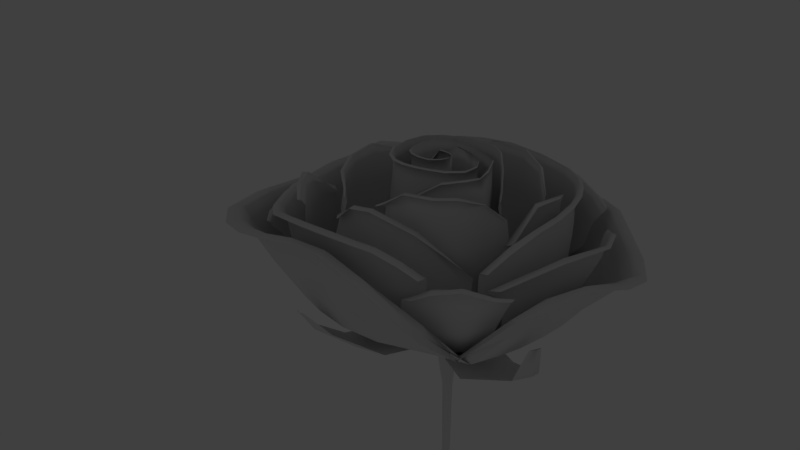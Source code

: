 # Source: rose.blend  (saved by Blender 2.78.0; exported with 4.5.12 LTS)
import bpy
from mathutils import Matrix  # noqa: F401  (used for matrix-valued properties, if any)

bpy.ops.wm.read_factory_settings(use_empty=True)
scene = bpy.context.scene
scene.name = 'Scene'

# ---- collections
col_collection_1 = bpy.data.collections.new('Collection 1'); scene.collection.children.link(col_collection_1)

# ---- world
world_world = bpy.data.worlds.new('World'); scene.world = world_world
world_world.color = (0.05088, 0.05088, 0.05088)
world_world.use_sun_shadow = False
world_world.sun_shadow_jitter_overblur = 0.0
world_world.cycles.sampling_method = 'MANUAL'

# ---- cameras
cam_camera = bpy.data.cameras.new('Camera')
cam_camera.clip_end = 100.0
cam_camera.lens = 35.0
cam_camera.sensor_width = 32.0
cam_camera.sensor_height = 18.0
cam_camera.ortho_scale = 7.314
cam_camera.dof.focus_distance = 0.0
cam_camera.dof.aperture_fstop = 128.0

# ---- lights
light_lamp = bpy.data.lights.new('Lamp', 'POINT')
light_lamp.transmission_factor = 0.0
light_lamp.cutoff_distance = 30.0
light_lamp.energy = 100.0
light_lamp.shadow_buffer_clip_start = 1.001
light_lamp.shadow_soft_size = 0.1
light_lamp.shadow_maximum_resolution = 0.006
light_lamp.use_absolute_resolution = True

# ---- meshes
me_mesh = bpy.data.meshes.new('Mesh')
me_mesh.from_pydata([(-2.089, -0.4456, 11.06), (-1.368, 1.215, 10.98), (1.255, 0.0666, 11.03), (-2.074, 0.519, 11.03), (-0.9124, 1.554, 10.98), (1.215, 0.717, 11.01), (-1.661, 1.546, 11.02), (-0.1493, 1.601, 10.98), (-0.4315, 0.6448, 10.97), (-1.046, 2.017, 11.02), (0.4549, 1.405, 10.98), (-0.09022, 0.5977, 10.97), (0.4151, -0.5821, 10.95), (0.7889, 0.9827, 10.98), (0.003822, 0.3403, 10.97), (-0.367, -0.7725, 10.94), (-0.4419, 0.3887, 10.99), (1.017, 0.3902, 11.0), (-0.2549, 0.1293, 10.96), (-0.2706, 0.3723, 10.98), (0.9858, -0.2141, 11.01), (-0.4874, 0.01028, 10.97), (0.7767, 0.3699, 10.98), (-0.2832, 0.2366, 10.99), (-0.7732, 0.07246, 10.98), (-0.463, 0.1409, 11.0), (0.4283, -0.9881, 11.01), (-0.9216, 0.395, 10.97), (1.041, -0.717, 11.04), (-0.6416, 0.1922, 11.0), (-0.03874, -1.144, 11.01), (-0.751, 0.7246, 10.98), (0.6927, -1.009, 11.03), (-0.709, 0.4197, 10.98), (-0.6468, -1.147, 11.01), (-0.3748, 0.7958, 10.98), (-0.5584, 0.6931, 10.98), (-1.268, -0.8792, 11.0), (-0.117, 0.788, 10.97), (0.1009, 0.5949, 10.97), (-1.663, -0.4342, 11.0), (0.06352, 0.6421, 10.97), (0.2543, 0.1771, 10.98), (-1.774, 0.06921, 11.0), (0.2013, 0.4523, 10.97), (0.1138, -0.1792, 10.98), (-1.738, 0.5033, 11.0), (-0.4813, 1.222, 10.98), (-0.4743, 2.19, 11.05), (0.2742, 1.029, 10.97), (-1.193, -0.7128, 10.99), (0.4421, 2.007, 11.02), (-1.441, -0.3026, 10.98), (1.051, 1.456, 11.03), (-0.003863, -0.5556, 10.97), (1.431, 0.8054, 11.04), (0.2408, -0.4013, 10.97), (-1.791, -0.5678, 11.03), (1.494, 0.1481, 11.07), (0.5074, -0.02018, 10.97), (-1.94, 0.1489, 11.02), (1.41, -0.4887, 11.08), (-1.844, 0.8574, 11.0), (0.8045, -1.063, 11.08), (-0.9879, -0.4289, 10.97), (-1.371, 1.496, 11.0), (-0.2254, -1.421, 11.08), (-1.279, -0.002893, 10.98), (-0.3164, 1.836, 10.99), (-1.059, -1.319, 11.08), (-1.238, 0.6074, 10.98), (0.4677, 1.684, 10.99), (-1.701, -0.9619, 11.08), (0.1009, 0.5949, 10.97), (-0.6468, -1.147, 11.01), (-0.4874, 0.01028, 10.97), (0.2543, 0.1771, 10.98), (-1.268, -0.8792, 11.0), (0.1138, -0.1792, 10.98), (-1.663, -0.4342, 11.0), (-1.193, -0.7128, 10.99), (-1.774, 0.06921, 11.0), (-0.2549, 0.1293, 10.96), (-1.441, -0.3026, 10.98), (-1.738, 0.5033, 11.0), (-0.4813, 1.222, 10.98), (-1.791, -0.5678, 11.03), (-0.4743, 2.19, 11.05), (-1.94, 0.1489, 11.02), (0.4421, 2.007, 11.02), (-0.3748, 0.7958, 10.98), (-1.844, 0.8574, 11.0), (1.051, 1.456, 11.03), (-0.4315, 0.6448, 10.97), (-1.371, 1.496, 11.0), (1.431, 0.8054, 11.04), (0.003822, 0.3403, 10.97), (-0.3164, 1.836, 10.99), (1.494, 0.1481, 11.07), (0.4677, 1.684, 10.99), (1.41, -0.4887, 11.08), (1.255, 0.0666, 11.03), (0.8045, -1.063, 11.08), (-0.003863, -0.5556, 10.97), (1.215, 0.717, 11.01), (-0.2254, -1.421, 11.08), (0.2408, -0.4013, 10.97), (0.4151, -0.5821, 10.95), (-1.059, -1.319, 11.08), (0.5074, -0.02018, 10.97), (-0.367, -0.7725, 10.94), (-1.701, -0.9619, 11.08), (-0.9879, -0.4289, 10.97), (0.7767, 0.3699, 10.98), (-0.751, 0.7246, 10.98), (-2.089, -0.4456, 11.06), (-1.279, -0.002893, 10.98), (0.2013, 0.4523, 10.97), (-0.9216, 0.395, 10.97), (1.041, -0.717, 11.04), (-2.074, 0.519, 11.03), (-1.238, 0.6074, 10.98), (0.06352, 0.6421, 10.97), (0.6927, -1.009, 11.03), (-1.661, 1.546, 11.02), (-1.368, 1.215, 10.98), (0.2742, 1.029, 10.97), (-1.046, 2.017, 11.02), (-0.9124, 1.554, 10.98), (-0.4419, 0.3887, 10.99), (-0.1493, 1.601, 10.98), (-0.117, 0.788, 10.97), (-0.2706, 0.3723, 10.98), (0.4549, 1.405, 10.98), (-0.2832, 0.2366, 10.99), (0.7889, 0.9827, 10.98), (-0.7732, 0.07246, 10.98), (-0.463, 0.1409, 11.0), (1.017, 0.3902, 11.0), (-0.6416, 0.1922, 11.0), (0.9858, -0.2141, 11.01), (-0.709, 0.4197, 10.98), (0.4283, -0.9881, 11.01), (-0.5584, 0.6931, 10.98), (-0.03874, -1.144, 11.01), (-0.09022, 0.5977, 10.97), (3.853, -1.527, 13.0), (-0.887, 0.8766, 11.38), (-0.8518, 0.4694, 11.39), (2.063, -3.945, 12.99), (0.4499, 1.273, 11.38), (-0.6495, 0.8348, 11.38), (0.5926, -4.434, 12.99), (-0.9067, -0.04407, 11.38), (0.1991, 0.6843, 11.38), (-1.317, -4.445, 12.99), (0.01836, 0.6146, 11.38), (0.4792, 0.1488, 11.38), (-3.275, -3.603, 12.98), (-0.4438, 0.7127, 11.38), (1.169, -1.555, 12.93), (-4.519, -2.204, 12.98), (-1.088, 0.4074, 11.39), (-3.125, -3.181, 12.96), (-4.905, -0.6212, 12.99), (-0.5368, 1.524, 11.38), (-3.956, -1.867, 12.96), (-2.085, 0.5745, 11.39), (0.3694, 0.5969, 11.38), (-4.964, -2.501, 13.0), (-0.6729, 2.53, 11.45), (0.1717, 0.8422, 11.38), (-5.302, -0.3331, 13.0), (0.5649, 2.326, 11.38), (-0.08271, 1.025, 11.38), (-2.168, 0.9984, 11.4), (1.282, 1.683, 11.41), (-0.5395, -0.1492, 11.38), (-1.591, 1.767, 11.4), (5.018, 1.646, 13.03), (-0.1963, -0.0291, 11.37), (-0.3154, 2.189, 11.39), (5.191, -0.3505, 13.07), (-0.4162, 1.009, 11.38), (0.6379, 2.017, 11.39), (4.908, -2.256, 13.07), (0.1407, 0.248, 11.38), (4.567, -0.6077, 13.02), (3.116, -3.986, 13.1), (0.7685, -2.815, 12.95), (1.525, 0.8305, 11.4), (0.04484, -5.063, 13.17), (1.597, -2.292, 12.95), (0.4189, -0.8895, 11.33), (-2.472, -4.755, 13.18), (0.7495, -0.104, 11.38), (-0.4165, -1.067, 11.35), (-4.592, -3.865, 13.15), (-2.557, -2.382, 12.95), (1.069, 0.4101, 11.39), (-5.805, -2.339, 13.09), (-3.52, -0.936, 12.96), (3.863, -2.993, 13.03), (-5.569, 0.7857, 13.03), (-1.524, 0.7194, 11.39), (2.821, -3.912, 13.02), (-1.891, 1.785, 11.41), (-1.64, 1.464, 11.39), (-2.515, 5.228, 13.13), (-1.065, 1.89, 11.39), (-0.4947, 0.4278, 11.39), (-0.1114, 1.96, 11.38), (-0.2651, 0.4062, 11.39), (0.6494, 1.714, 11.39), (-0.282, 0.2241, 11.39), (1.064, 1.179, 11.39), (-0.7999, -0.4368, 12.77), (1.331, 0.4362, 11.4), (-0.9769, 0.05327, 11.69), (-0.1687, -0.08929, 16.06), (3.874, 2.796, 15.6), (-0.8979, -0.4851, 16.06), (4.642, 0.5447, 15.66), (-1.617, -0.2773, 16.07), (4.476, -1.671, 15.58), (-1.938, 1.839, 16.07), (-1.875, 0.6484, 16.08), (2.42, -4.467, 15.46), (2.035, 3.082, 15.89), (-1.265, 1.745, 16.08), (0.7201, -5.021, 15.51), (-1.998, -0.9297, 16.03), (1.232, 1.273, 16.05), (-1.49, -5.049, 15.42), (0.8453, 0.899, 16.04), (2.159, -0.304, 16.05), (-3.907, -4.242, 15.07), (-0.5751, 1.27, 16.07), (1.394, -1.706, 16.06), (-5.381, -2.647, 15.0), (-2.499, 0.416, 16.07), (-3.611, -3.629, 15.52), (-5.419, -0.6514, 15.4), (-0.9353, 3.84, 15.85), (-4.595, -2.105, 15.88), (-5.293, 0.9498, 15.55), (1.82, 1.164, 16.01), (-6.197, -3.05, 14.88), (-1.411, 6.54, 14.21), (1.186, 1.889, 15.99), (-5.803, -0.1095, 15.24), (2.349, 6.2, 14.66), (0.3166, 2.46, 16.02), (-5.975, 2.462, 15.12), (4.528, 4.285, 14.96), (-0.9287, -1.307, 16.03), (-4.09, 4.535, 15.22), (6.345, 2.312, 14.48), (0.1207, -1.003, 16.01), (-0.2603, 5.818, 15.23), (6.214, -0.347, 15.0), (-0.6892, 2.39, 16.05), (2.652, 5.323, 15.18), (5.763, -2.908, 14.55), (1.14, -0.1674, 16.01), (5.427, -0.4151, 15.26), (3.811, -4.74, 14.65), (0.5729, -3.262, 15.97), (5.488, 2.369, 15.34), (0.02474, -5.475, 15.41), (1.875, -2.537, 15.99), (1.73, -3.484, 15.52), (-2.938, -5.54, 15.15), (2.898, -1.055, 16.0), (-0.6143, -3.957, 15.72), (-5.146, -5.108, 15.03), (-2.604, -2.826, 16.17), (3.853, 0.478, 15.84), (-6.841, -2.775, 14.88), (-4.059, -1.01, 15.79), (4.861, -3.214, 15.39), (-6.333, 1.158, 14.99), (-3.917, 1.402, 15.84), (3.479, -4.35, 15.31), (-5.236, 4.651, 14.94), (-4.258, 3.649, 15.53), (-2.683, 6.01, 15.33), (-2.527, 4.927, 15.52), (-0.8065, 0.5252, 16.08), (0.3562, 5.158, 15.54), (-0.1172, 0.461, 16.08), (2.662, 4.433, 15.5), (-0.731, 2.372, 18.07), (3.11, 5.367, 15.96), (5.941, -3.105, 15.35), (1.081, -0.08412, 18.01), (5.711, -0.2709, 16.39), (4.197, -5.315, 14.99), (0.04772, -2.97, 17.39), (5.341, 3.08, 16.02), (-0.02986, -5.675, 16.44), (1.813, -2.408, 17.93), (1.968, -3.298, 17.01), (-3.142, -5.865, 15.98), (2.804, -0.9657, 17.57), (-0.5977, -3.87, 17.31), (-5.377, -5.722, 15.71), (-2.217, -2.874, 17.19), (3.808, 0.497, 17.46), (-7.15, -2.95, 15.56), (-3.816, -1.132, 17.49), (5.273, -3.084, 15.84), (-6.724, 1.351, 15.82), (-3.902, 1.377, 17.07), (3.744, -4.447, 15.97), (-5.644, 4.847, 15.82), (-4.279, 3.689, 16.45), (-2.013, 6.214, 15.92), (-2.545, 4.973, 16.96), (-0.7672, 0.5453, 18.12), (0.3763, 5.201, 17.0), (-0.108, 0.4838, 18.11), (2.706, 4.49, 16.91), (-0.1581, -0.04604, 18.09), (3.895, 2.826, 17.12), (-0.857, -0.4261, 18.09), (4.672, 0.544, 17.25), (-1.546, -0.2247, 18.1), (4.548, -1.696, 16.84), (-1.845, 1.776, 18.09), (-1.787, 0.6609, 18.12), (2.486, -4.573, 16.6), (1.989, 3.035, 17.58), (-1.202, 1.711, 18.12), (0.7471, -5.124, 16.94), (-1.92, -0.8336, 18.02), (1.192, 1.267, 18.08), (-1.519, -5.173, 16.74), (0.7946, 0.9322, 18.05), (1.942, -0.2481, 18.06), (-4.133, -4.501, 16.05), (-0.544, 1.258, 18.11), (1.338, -1.584, 18.08), (-5.654, -2.865, 15.94), (-2.407, 0.437, 18.08), (-3.682, -3.696, 17.18), (-5.456, -0.6991, 16.62), (-0.9148, 3.786, 17.62), (-4.567, -2.054, 16.37), (-5.305, 1.287, 16.56), (1.692, 1.147, 16.77), (-6.18, -3.445, 15.08), (-1.524, 6.649, 14.48), (1.15, 1.85, 17.56), (-5.897, -0.04048, 16.27), (2.487, 6.497, 15.37), (0.2279, 2.443, 18.02), (-6.205, 2.657, 16.18), (4.823, 4.512, 15.74), (-0.8876, -1.176, 18.03), (-4.209, 4.672, 16.32), (6.944, 2.557, 15.14), (0.1088, -0.877, 18.02), (-0.2585, 5.978, 16.35), (6.761, -0.3734, 15.82), (-0.4315, 0.6448, 10.97), (-0.09022, 0.5977, 10.97), (0.003822, 0.3403, 10.97), (-0.2549, 0.1293, 10.96), (-0.4874, 0.01028, 10.97), (-0.7732, 0.07246, 10.98), (-0.9216, 0.395, 10.97), (-0.751, 0.7246, 10.98), (-0.3748, 0.7958, 10.98), (-0.117, 0.788, 10.97), (0.06352, 0.6421, 10.97), (0.2013, 0.4523, 10.97), (-0.751, 0.7246, 10.98), (-0.4813, 1.222, 10.98), (0.2742, 1.029, 10.97), (0.2742, 1.029, 10.97), (-0.003863, -0.5556, 10.97), (0.2408, -0.4013, 10.97), (0.5074, -0.02018, 10.97), (-0.7732, 0.07246, 10.98), (-0.9879, -0.4289, 10.97), (-1.279, -0.002893, 10.98), (-1.238, 0.6074, 10.98), (-0.09022, 0.5977, 10.97), (-1.368, 1.215, 10.98), (-0.9124, 1.554, 10.98), (-0.1493, 1.601, 10.98), (0.4549, 1.405, 10.98), (0.7889, 0.9827, 10.98), (1.017, 0.3902, 11.0), (0.9858, -0.2141, 11.01), (-0.4315, 0.6448, 10.97), (0.4283, -0.9881, 11.01), (-0.03874, -1.144, 11.01), (-0.6468, -1.147, 11.01), (-1.268, -0.8792, 11.0), (-1.663, -0.4342, 11.0), (-1.774, 0.06921, 11.0), (-1.738, 0.5033, 11.0), (-0.9216, 0.395, 10.97), (-0.4743, 2.19, 11.05), (0.4421, 2.007, 11.02), (1.051, 1.456, 11.03), (1.431, 0.8054, 11.04), (1.494, 0.1481, 11.07), (1.41, -0.4887, 11.08), (0.8045, -1.063, 11.08), (-0.2254, -1.421, 11.08), (-1.059, -1.319, 11.08), (-1.701, -0.9619, 11.08), (-2.089, -0.4456, 11.06), (-2.074, 0.519, 11.03), (-1.661, 1.546, 11.02), (-1.046, 2.017, 11.02), (-0.4813, 1.222, 10.98), (-0.4419, 0.3887, 10.99), (-0.2706, 0.3723, 10.98), (-0.2832, 0.2366, 10.99), (-0.463, 0.1409, 11.0), (-0.6416, 0.1922, 11.0), (-0.709, 0.4197, 10.98), (-0.5584, 0.6931, 10.98), (0.1009, 0.5949, 10.97), (0.2543, 0.1771, 10.98), (0.1138, -0.1792, 10.98), (0.2013, 0.4523, 10.97), (0.06352, 0.6421, 10.97), (-1.193, -0.7128, 10.99), (-1.441, -0.3026, 10.98), (-0.117, 0.788, 10.97), (-1.791, -0.5678, 11.03), (-1.94, 0.1489, 11.02), (-1.844, 0.8574, 11.0), (-1.371, 1.496, 11.0), (-0.3164, 1.836, 10.99), (0.4677, 1.684, 10.99), (-0.4874, 0.01028, 10.97), (1.255, 0.0666, 11.03), (1.215, 0.717, 11.01), (-0.2549, 0.1293, 10.96), (0.4151, -0.5821, 10.95), (-0.367, -0.7725, 10.94), (-0.3748, 0.7958, 10.98), (0.7767, 0.3699, 10.98), (0.003822, 0.3403, 10.97), (1.041, -0.717, 11.04), (0.6927, -1.009, 11.03), (-0.003863, -0.5556, 10.97), (0.2408, -0.4013, 10.97), (0.5074, -0.02018, 10.97), (-0.9879, -0.4289, 10.97), (-1.279, -0.002893, 10.98), (-1.238, 0.6074, 10.98), (-1.368, 1.215, 10.98), (-0.9124, 1.554, 10.98), (-0.1493, 1.601, 10.98), (0.4549, 1.405, 10.98), (0.7889, 0.9827, 10.98), (1.017, 0.3902, 11.0), (0.9858, -0.2141, 11.01), (0.4283, -0.9881, 11.01), (-0.03874, -1.144, 11.01), (-0.6468, -1.147, 11.01), (-1.268, -0.8792, 11.0), (-1.663, -0.4342, 11.0), (-1.774, 0.06921, 11.0), (-1.738, 0.5033, 11.0), (-0.4743, 2.19, 11.05), (0.4421, 2.007, 11.02), (1.051, 1.456, 11.03), (1.431, 0.8054, 11.04), (1.494, 0.1481, 11.07), (1.41, -0.4887, 11.08), (0.8045, -1.063, 11.08), (-0.2254, -1.421, 11.08), (-1.059, -1.319, 11.08), (-1.701, -0.9619, 11.08), (-2.089, -0.4456, 11.06), (-2.074, 0.519, 11.03), (-1.661, 1.546, 11.02), (-1.046, 2.017, 11.02), (-0.4419, 0.3887, 10.99), (-0.2706, 0.3723, 10.98), (-0.2832, 0.2366, 10.99), (-0.463, 0.1409, 11.0), (-0.6416, 0.1922, 11.0), (-0.709, 0.4197, 10.98), (-0.5584, 0.6931, 10.98), (0.1009, 0.5949, 10.97), (0.2543, 0.1771, 10.98), (0.1138, -0.1792, 10.98), (-1.193, -0.7128, 10.99), (-1.441, -0.3026, 10.98), (-1.791, -0.5678, 11.03), (-1.94, 0.1489, 11.02), (-1.844, 0.8574, 11.0), (-1.371, 1.496, 11.0), (-0.3164, 1.836, 10.99), (0.4677, 1.684, 10.99), (1.255, 0.0666, 11.03), (1.215, 0.717, 11.01), (0.4151, -0.5821, 10.95), (-0.367, -0.7725, 10.94), (0.7767, 0.3699, 10.98), (1.041, -0.717, 11.04), (0.6927, -1.009, 11.03), (-2.116, -0.05431, 11.05), (-1.969, -0.7317, 11.07), (-1.177, 1.418, 10.98), (-1.521, 0.9786, 10.97), (1.286, 0.4592, 11.02), (1.171, -0.3933, 11.03), (-1.931, 1.11, 11.02), (-0.5708, 1.617, 10.98), (1.091, 0.9073, 11.0), (-1.341, 1.843, 11.02), (0.2325, 1.524, 10.98), (-0.2348, 0.6461, 10.97), (-0.6006, 0.5057, 10.99), (-0.7644, 2.127, 11.02), (0.6097, 1.229, 10.98), (-0.007689, 0.4954, 10.97), (0.008257, -0.7309, 10.95), (0.6505, -0.4932, 10.96), (0.9415, 0.6937, 10.99), (-0.1483, 0.2203, 10.96), (-0.6561, -0.7264, 10.94), (-0.3349, 0.3992, 10.98), (-0.5701, 0.3597, 10.99), (1.027, 0.08373, 11.01), (-0.3326, 0.04191, 10.97), (-0.2522, 0.3157, 10.99), (0.9182, -0.5077, 11.0), (-0.6358, 0.01543, 10.97), (0.7883, -0.0271, 10.99), (0.7652, 0.7669, 10.97), (-0.356, 0.1676, 11.0), (-0.8767, 0.1965, 10.98), (-0.5697, 0.1509, 11.0), (0.2094, -1.083, 11.01), (0.6327, -0.8769, 11.01), (-0.8871, 0.5956, 10.97), (0.868, -0.8938, 11.03), (1.212, -0.5093, 11.04), (-0.6857, 0.2775, 10.99), (-0.3221, -1.167, 11.01), (-0.5635, 0.7864, 10.98), (0.5161, -1.093, 11.03), (-0.6778, 0.5735, 10.98), (-0.9748, -1.059, 11.0), (-0.2157, 0.7876, 10.98), (-0.3303, 0.7042, 10.98), (-1.505, -0.6548, 11.0), (-0.037, 0.7509, 10.97), (0.1579, 0.3631, 10.98), (-1.75, -0.199, 11.0), (0.1545, 0.5237, 10.97), (0.1755, 0.05616, 10.98), (-1.761, 0.3201, 11.0), (0.2256, 0.4034, 10.97), (-0.1668, -0.4296, 10.97), (-1.71, 0.6528, 10.99), (-0.04921, 1.191, 10.97), (-0.9677, 1.188, 10.98), (0.06999, 2.136, 11.04), (-1.001, 2.175, 11.03), (0.5433, 0.8011, 10.97), (-1.333, -0.5306, 10.98), (-1.036, -0.8722, 10.99), (0.7504, 1.794, 11.02), (-1.533, -0.05175, 10.98), (1.294, 1.093, 11.03), (0.09364, -0.5035, 10.98), (-0.07656, -0.5826, 10.97), (1.489, 0.5163, 11.05), (0.3934, -0.2423, 10.97), (-1.929, -0.2556, 11.02), (-1.589, -0.8338, 11.02), (1.462, -0.2149, 11.08), (0.6021, 0.2336, 10.98), (-1.889, 0.5513, 11.01), (1.226, -0.7474, 11.08), (-1.704, 1.146, 11.0), (0.2806, -1.324, 11.08), (-1.166, -0.2529, 10.97), (-0.7766, -0.5679, 10.97), (-0.8926, 1.771, 10.99), (-0.677, -1.402, 11.09), (-1.309, 0.2932, 10.98), (0.1921, 1.778, 10.99), (-1.382, -1.166, 11.08), (-1.116, 0.9308, 10.97), (0.6268, 1.572, 10.99), (-0.787, 0.7659, 11.08), (0.3181, 1.09, 11.07), (-0.8076, 0.04057, 11.08), (-0.06524, 0.6069, 11.07), (-0.4367, 0.6645, 11.07), (-0.9676, 0.3983, 11.08), (-0.4952, 1.297, 11.08), (0.2432, 0.4848, 11.07), (0.09266, 0.6907, 11.08), (-0.1057, 0.8469, 11.08), (-0.4983, -0.03094, 11.07), (-0.2375, 0.09089, 11.06), (-0.3832, 0.8509, 11.08), (0.03728, 0.3205, 11.07), (0.01801, -0.6178, 11.08), (0.2816, -0.4515, 11.08), (0.5679, -0.04114, 11.08), (-1.041, -0.4806, 11.07), (-1.352, -0.02167, 11.08), (-1.309, 0.6354, 11.08), (-1.436, 1.277, 11.08), (-0.9505, 1.638, 11.08), (-0.1398, 1.691, 11.08), (0.5035, 1.482, 11.08), (0.8576, 1.032, 11.08), (1.095, 0.4017, 11.1), (1.058, -0.2372, 11.11), (0.467, -1.051, 11.11), (-0.02514, -1.215, 11.11), (-0.6655, -1.218, 11.1), (-1.32, -0.9361, 11.1), (-1.736, -0.4674, 11.1), (-1.857, 0.06277, 11.1), (-1.825, 0.5211, 11.1), (-0.5436, 2.263, 11.15), (0.4735, 2.087, 11.11), (1.109, 1.513, 11.12), (1.504, 0.8337, 11.13), (1.569, 0.1479, 11.16), (1.481, -0.5156, 11.17), (0.853, -1.113, 11.17), (-0.218, -1.485, 11.18), (-1.086, -1.378, 11.18), (-1.766, -1.018, 11.17), (-2.176, -0.4848, 11.15), (-2.146, 0.5358, 11.13), (-1.719, 1.606, 11.12), (-1.078, 2.095, 11.12), (-0.4551, 0.3985, 11.09), (-0.2692, 0.3808, 11.08), (-0.2829, 0.2335, 11.09), (-0.4782, 0.1291, 11.1), (-0.672, 0.1847, 11.09), (-0.7447, 0.4322, 11.08), (-0.5811, 0.7285, 11.08), (0.1254, 0.6172, 11.07), (0.3106, 0.17, 11.08), (0.146, -0.2152, 11.08), (-1.249, -0.7706, 11.09), (-1.516, -0.3362, 11.08), (-1.858, -0.6006, 11.12), (-2.019, 0.1503, 11.11), (-1.925, 0.8927, 11.1), (-1.426, 1.564, 11.1), (-0.3161, 1.924, 11.09), (0.5103, 1.767, 11.09), (1.329, 0.06201, 11.12), (1.292, 0.7453, 11.11), (0.3897, -0.6733, 11.04), (-0.3794, -0.846, 11.05), (0.8497, 0.3799, 11.08), (1.101, -0.7564, 11.13), (0.7389, -1.064, 11.13), (0.1579, 0.3631, 10.98), (-0.3303, 0.7042, 10.98), (-0.9748, -1.059, 11.0), (-0.3221, -1.167, 11.01), (-0.6358, 0.01543, 10.97), (-0.3326, 0.04191, 10.97), (0.1755, 0.05616, 10.98), (-1.505, -0.6548, 11.0), (-0.1668, -0.4296, 10.97), (-1.75, -0.199, 11.0), (-1.333, -0.5306, 10.98), (-1.036, -0.8722, 10.99), (-1.761, 0.3201, 11.0), (-0.1483, 0.2203, 10.96), (-1.533, -0.05175, 10.98), (-1.71, 0.6528, 10.99), (-0.04921, 1.191, 10.97), (-0.9677, 1.188, 10.98), (-1.929, -0.2556, 11.02), (-1.589, -0.8338, 11.02), (0.06999, 2.136, 11.04), (-1.001, 2.175, 11.03), (-1.889, 0.5513, 11.01), (0.7504, 1.794, 11.02), (-0.2157, 0.7876, 10.98), (-0.5635, 0.7864, 10.98), (-1.704, 1.146, 11.0), (1.294, 1.093, 11.03), (-0.2348, 0.6461, 10.97), (-0.6006, 0.5057, 10.99), (-0.8926, 1.771, 10.99), (1.489, 0.5163, 11.05), (-0.007689, 0.4954, 10.97), (0.1921, 1.778, 10.99), (1.462, -0.2149, 11.08), (0.6268, 1.572, 10.99), (1.226, -0.7474, 11.08), (1.286, 0.4592, 11.02), (1.171, -0.3933, 11.03), (0.2806, -1.324, 11.08), (0.09364, -0.5035, 10.98), (-0.07656, -0.5826, 10.97), (1.091, 0.9073, 11.0), (-0.677, -1.402, 11.09), (0.3934, -0.2423, 10.97), (0.008257, -0.7309, 10.95), (0.6505, -0.4932, 10.96), (-1.382, -1.166, 11.08), (0.6021, 0.2336, 10.98), (-0.6561, -0.7264, 10.94), (-1.969, -0.7317, 11.07), (-1.166, -0.2529, 10.97), (-0.7766, -0.5679, 10.97), (0.7883, -0.0271, 10.99), (0.7652, 0.7669, 10.97), (-0.8871, 0.5956, 10.97), (-2.116, -0.05431, 11.05), (-1.309, 0.2932, 10.98), (0.2256, 0.4034, 10.97), (0.1545, 0.5237, 10.97), (-0.8767, 0.1965, 10.98), (0.868, -0.8938, 11.03), (1.212, -0.5093, 11.04), (-1.931, 1.11, 11.02), (-1.116, 0.9308, 10.97), (-0.037, 0.7509, 10.97), (0.5161, -1.093, 11.03), (-1.341, 1.843, 11.02), (-1.177, 1.418, 10.98), (-1.521, 0.9786, 10.97), (0.5433, 0.8011, 10.97), (-0.7644, 2.127, 11.02), (-0.5708, 1.617, 10.98), (-0.3349, 0.3992, 10.98), (-0.5701, 0.3597, 10.99), (0.2325, 1.524, 10.98), (-0.2522, 0.3157, 10.99), (0.6097, 1.229, 10.98), (-0.356, 0.1676, 11.0), (0.9415, 0.6937, 10.99), (-0.5697, 0.1509, 11.0), (1.027, 0.08373, 11.01), (-0.6857, 0.2775, 10.99), (0.9182, -0.5077, 11.0), (-0.6778, 0.5735, 10.98), (0.2094, -1.083, 11.01), (0.6327, -0.8769, 11.01), (-1.962, 1.801, 14.26), (2.026, 3.014, 14.21), (-2.014, -1.005, 14.25), (0.8481, 0.8357, 14.25), (-0.5908, 1.221, 14.26), (-2.518, 0.3604, 14.27), (-0.935, 3.764, 14.21), (1.818, 1.096, 14.24), (1.18, 1.822, 14.23), (0.371, 2.369, 14.24), (-0.9384, -1.385, 14.24), (0.1171, -1.082, 14.21), (-0.6428, 2.303, 14.25), (1.147, -0.2367, 14.23), (0.9206, -3.22, 14.24), (1.881, -2.617, 14.24), (2.911, -1.125, 14.24), (-2.928, -2.728, 14.2), (-4.036, -1.051, 14.19), (-3.899, 1.344, 14.21), (-4.191, 3.533, 14.13), (-2.486, 4.792, 14.13), (0.3363, 5.016, 14.13), (2.596, 4.291, 14.12), (3.809, 2.696, 14.14), (4.57, 0.4939, 14.17), (4.384, -1.684, 14.15), (2.355, -4.405, 14.12), (0.6959, -4.956, 14.13), (-1.458, -4.97, 14.11), (-3.68, -4.034, 14.05), (-5.097, -2.469, 14.02), (-5.477, -0.6616, 14.09), (-5.418, 0.8966, 14.13), (-1.314, 6.153, 13.75), (2.259, 5.937, 13.84), (4.34, 4.087, 14.0), (5.758, 1.977, 13.85), (5.843, -0.3586, 14.03), (5.534, -2.511, 13.97), (3.537, -4.423, 14.05), (0.07971, -5.508, 14.24), (-2.752, -5.296, 14.18), (-5.077, -4.578, 14.13), (-6.552, -2.685, 14.03), (-6.095, 0.9609, 14.02), (-4.83, 4.384, 13.99), (-2.787, 5.801, 14.2), (-0.8174, 0.4635, 14.26), (-0.123, 0.3987, 14.26), (-0.1743, -0.1533, 14.26), (-0.9076, -0.5504, 14.27), (-1.631, -0.3428, 14.27), (-1.896, 0.5891, 14.26), (-1.283, 1.693, 14.26), (1.237, 1.215, 14.24), (2.178, -0.3736, 14.25), (1.402, -1.792, 14.26), (-3.539, -3.593, 14.11), (-4.498, -2.099, 14.13), (-5.987, -2.749, 14.16), (-5.803, -0.254, 14.08), (-5.715, 2.186, 14.03), (-3.986, 4.37, 14.06), (-0.2623, 5.617, 14.06), (2.531, 5.136, 14.05), (5.149, -0.6313, 14.09), (5.148, 1.763, 14.15), (1.709, -3.538, 13.99), (-0.613, -3.995, 14.11), (3.835, 0.4187, 14.2), (4.456, -3.278, 14.27), (3.194, -4.341, 14.07), (3.627, -2.451, 12.99), (4.004, -0.5848, 13.0), (-0.6564, 0.9765, 11.38), (-1.051, 0.6924, 11.39), (-0.8096, 0.6755, 11.38), (-0.8213, 0.2779, 11.39), (1.373, -4.239, 13.0), (2.709, -3.601, 12.99), (0.8004, 0.9705, 11.38), (0.02794, 1.487, 11.38), (-0.3463, 0.8495, 11.38), (-0.2972, -4.51, 12.99), (-1.034, 0.1276, 11.38), (-0.7319, -0.1301, 11.38), (0.3547, 0.3804, 11.38), (-2.35, -4.167, 12.99), (0.1293, 0.4651, 11.38), (-0.1771, 0.6948, 11.38), (0.3727, -0.01712, 11.38), (-4.022, -2.899, 12.98), (-0.6979, 0.5864, 11.4), (0.2217, -2.428, 12.94), (-4.802, -1.463, 12.98), (-3.591, -2.601, 12.96), (-2.607, -3.686, 12.97), (-4.621, 0.2043, 12.74), (-1.173, 1.471, 11.38), (-4.27, -1.057, 12.96), (-2.06, 0.7613, 11.39), (0.4039, 0.5328, 11.38), (0.3033, 0.6902, 11.38), (-5.271, -1.569, 12.99), (-4.336, -3.37, 13.15), (0.1309, 2.453, 11.36), (-2.291, 5.877, 13.23), (0.025, 0.9804, 11.38), (-2.221, 0.6323, 11.4), (0.931, 2.079, 11.41), (-0.2118, 1.016, 11.38), (-1.994, 1.346, 11.4), (1.566, 1.256, 11.41), (-0.3307, -0.1211, 11.38), (-1.013, 2.101, 11.39), (5.184, 0.7666, 13.05), (-0.04055, 0.08105, 11.37), (0.3017, 2.128, 11.39), (5.092, -1.448, 13.08), (0.8336, 1.881, 11.39), (4.144, -2.895, 12.91), (4.629, 0.6021, 13.0), (4.301, -2.025, 13.02), (1.563, -4.768, 13.14), (1.098, -2.636, 12.95), (0.5236, -2.911, 12.95), (1.396, 1.065, 11.39), (-1.32, -5.004, 13.2), (2.091, -1.735, 12.93), (-0.06666, -1.079, 11.35), (0.7768, -0.7258, 11.32), (-3.544, -4.394, 13.17), (0.8694, 0.2289, 11.38), (-0.7863, -1.015, 11.35), (-5.453, -3.218, 13.12), (-3.152, -1.781, 12.95), (-1.851, -2.862, 12.94), (3.34, -0.9821, 12.97), (1.062, 0.9161, 11.38), (-5.808, -1.066, 13.06), (-1.609, 0.3078, 11.39), (3.347, -3.544, 13.02), (4.391, -2.36, 13.06), (-2.206, 1.277, 11.41), (-1.378, 1.144, 11.38), (2.292, -4.19, 13.02), (-1.516, 2.131, 11.41), (-1.394, 1.714, 11.39), (-1.843, 1.177, 11.38), (-1.678, 5.53, 13.18), (-0.6407, 1.976, 11.39), (-0.3513, 0.442, 11.39), (-0.6668, 0.3885, 11.39), (0.3697, 1.865, 11.38), (-0.2406, 0.3302, 11.39), (0.8424, 1.491, 11.39), (-0.4106, -0.02103, 11.77), (1.248, 0.8151, 11.39), (-1.146, -0.3221, 12.42), (-1.834, 1.773, 17.6), (1.954, 3.009, 17.29), (-1.91, -0.8041, 17.54), (0.775, 0.9453, 17.56), (-0.5468, 1.262, 17.61), (-2.395, 0.4518, 17.59), (-0.9064, 3.746, 17.23), (1.724, 1.142, 16.52), (1.128, 1.833, 17.24), (0.2438, 2.412, 17.54), (-0.8855, -1.142, 17.55), (0.09741, -0.8451, 17.53), (-0.7051, 2.344, 17.58), (1.059, -0.05931, 17.52), (0.3215, -2.972, 17.24), (1.785, -2.365, 17.47), (2.761, -0.9501, 17.46), (-2.255, -2.855, 16.97), (-3.786, -1.072, 17.11), (-3.848, 1.377, 17.03), (-4.19, 3.628, 16.44), (-2.494, 4.884, 16.64), (0.3581, 5.108, 16.67), (2.634, 4.408, 16.59), (3.804, 2.785, 16.77), (4.562, 0.5585, 16.89), (4.43, -1.629, 16.67), (2.413, -4.426, 16.44), (0.7195, -4.967, 16.62), (-1.486, -5.009, 16.45), (-3.995, -4.317, 15.86), (-5.469, -2.727, 15.77), (-5.301, -0.6508, 16.37), (-5.184, 1.195, 16.33), (-1.454, 6.586, 14.44), (2.392, 6.312, 15.25), (4.65, 4.391, 15.6), (6.68, 2.492, 15.0), (6.512, -0.3111, 15.63), (5.838, -3.118, 15.16), (4.005, -5.028, 15.07), (-0.01489, -5.462, 16.24), (-3.033, -5.647, 15.83), (-5.19, -5.416, 15.61), (-6.963, -2.852, 15.44), (-6.479, 1.276, 15.66), (-5.407, 4.722, 15.67), (-2.252, 6.088, 15.9), (-0.7666, 0.5545, 17.62), (-0.1135, 0.4937, 17.62), (-0.1629, -0.03035, 17.6), (-0.8549, -0.4065, 17.6), (-1.537, -0.2077, 17.61), (-1.777, 0.6697, 17.62), (-1.199, 1.709, 17.63), (1.176, 1.271, 17.59), (2.023, -0.2315, 17.57), (1.319, -1.556, 17.59), (-3.599, -3.58, 17.01), (-4.495, -2.007, 16.36), (-6.148, -3.266, 15.1), (-5.734, -0.00649, 16.07), (-6.032, 2.603, 15.96), (-4.099, 4.568, 16.1), (-0.259, 5.84, 16.12), (2.905, 5.276, 15.84), (5.558, -0.1898, 16.14), (5.277, 2.974, 15.7), (1.789, -3.316, 16.73), (-0.5897, -3.783, 17.06), (3.724, 0.5035, 17.2), (5.116, -3.062, 15.78), (3.678, -4.31, 15.97), (-0.4629, -0.372, 16.06), (-0.04397, 0.232, 16.07), (4.4, 1.686, 15.66), (3.237, 3.752, 15.52), (-1.33, -0.4473, 16.07), (4.651, -0.5879, 15.62), (-1.788, 0.07214, 16.07), (4.208, -2.73, 15.54), (-1.319, 2.217, 16.06), (-2.389, 1.246, 16.07), (-1.745, 1.267, 16.08), (1.62, -4.801, 15.5), (3.169, -4.076, 15.42), (3.084, 2.159, 15.9), (0.7684, 3.733, 15.88), (-0.3622, 1.789, 16.07), (-0.3077, -5.11, 15.49), (-2.361, -0.3955, 16.05), (-1.493, -1.222, 16.02), (1.791, 0.3693, 16.06), (-2.705, -4.761, 15.3), (1.151, 0.4636, 16.03), (0.265, 1.15, 16.06), (1.84, -0.8047, 16.05), (-4.875, -3.527, 14.9), (-1.411, 1.018, 16.12), (0.2934, -2.698, 16.07), (-5.515, -1.681, 15.21), (-4.16, -2.957, 15.54), (-2.998, -4.208, 15.77), (-5.324, 0.2638, 15.5), (-2.868, 3.445, 16.05), (-4.957, -1.155, 15.56), (-5.295, 1.539, 15.55), (1.924, 0.9689, 16.03), (1.609, 1.443, 15.99), (-6.302, -1.822, 15.02), (-5.597, -3.894, 14.7), (0.9448, 6.575, 14.5), (-2.286, 6.503, 14.17), (0.7131, 2.303, 16.0), (-5.942, 1.352, 15.2), (3.469, 5.474, 14.85), (-0.1183, 2.448, 16.04), (-5.386, 3.412, 15.16), (5.658, 3.191, 14.7), (-0.3173, -1.248, 16.04), (-2.357, 5.542, 15.23), (6.406, 1.165, 14.69), (0.6067, -0.6824, 15.99), (1.598, 5.652, 15.23), (6.031, -1.676, 15.06), (3.333, 4.903, 15.08), (4.186, -3.282, 13.01), (5.73, 1.466, 15.22), (4.99, -2.337, 15.27), (1.915, -5.464, 15.21), (1.188, -2.973, 15.99), (0.2127, -3.396, 15.98), (4.996, 2.926, 15.39), (-1.561, -5.566, 15.33), (2.468, -1.922, 15.99), (0.4134, -3.989, 15.75), (3.173, -2.515, 13.81), (-4.1, -5.342, 15.07), (3.228, -0.08014, 16.15), (-1.723, -3.833, 15.68), (-6.464, -4.269, 14.87), (-3.44, -2.103, 15.92), (-1.915, -3.26, 16.27), (3.862, -1.03, 15.86), (3.844, 1.986, 15.82), (-6.32, -0.6595, 15.07), (-4.176, 0.1603, 15.8), (4.191, -3.859, 15.37), (5.391, -2.621, 15.32), (-6.602, 3.119, 15.11), (-3.466, 2.682, 15.92), (2.713, -4.77, 15.3), (-3.758, 5.486, 15.16), (-3.521, 4.401, 15.49), (-4.867, 2.783, 15.59), (-0.9433, 6.279, 15.4), (-1.246, 5.191, 15.56), (-0.3757, 0.5685, 16.08), (-1.323, 0.4066, 16.08), (1.814, 4.886, 15.51), (-1.914, 1.819, 18.06), (2.082, 3.109, 17.52), (-1.986, -0.9434, 17.99), (0.8379, 0.9202, 18.02), (-0.5556, 1.258, 18.08), (-2.499, 0.4088, 18.05), (-0.9418, 3.891, 17.56), (1.78, 1.159, 16.72), (1.213, 1.894, 17.52), (0.2501, 2.516, 17.99), (-0.9034, -1.306, 18.0), (0.1452, -0.991, 17.99), (-0.7511, 2.441, 18.04), (1.145, -0.1523, 17.97), (0.02202, -3.139, 17.29), (1.899, -2.559, 17.9), (2.927, -1.065, 17.6), (-2.269, -2.951, 17.17), (-3.965, -1.214, 17.44), (-4.05, 1.383, 17.08), (-4.445, 3.791, 16.37), (-2.64, 5.128, 16.89), (0.4027, 5.365, 16.93), (2.829, 4.625, 16.83), (4.067, 2.892, 17.05), (4.876, 0.5155, 17.19), (4.747, -1.817, 16.7), (2.6, -4.813, 16.5), (0.7888, -5.387, 16.87), (-1.571, -5.438, 16.66), (-4.283, -4.728, 15.95), (-5.876, -3.029, 15.83), (-5.71, -0.7787, 16.51), (-5.527, 1.263, 16.5), (-1.478, 6.756, 14.43), (2.605, 6.716, 15.26), (5.031, 4.646, 15.61), (7.227, 2.602, 15.01), (7.02, -0.4587, 15.74), (6.114, -3.121, 15.32), (4.359, -5.546, 14.81), (-0.03171, -5.972, 16.33), (-3.246, -6.158, 15.85), (-5.584, -5.988, 15.57), (-7.495, -3.235, 15.38), (-6.938, 1.342, 15.7), (-5.846, 4.984, 15.69), (-2.203, 6.441, 15.88), (-0.7881, 0.5167, 18.09), (-0.1017, 0.4527, 18.09), (-0.1538, -0.09904, 18.06), (-0.8817, -0.4948, 18.06), (-1.599, -0.2851, 18.08), (-1.85, 0.6372, 18.09), (-1.241, 1.731, 18.1), (1.244, 1.262, 18.05), (1.988, -0.3099, 18.03), (1.404, -1.701, 18.05), (-3.822, -3.899, 17.06), (-4.747, -2.192, 16.36), (-6.262, -3.553, 15.01), (-6.131, -0.111, 16.17), (-6.448, 2.706, 16.07), (-4.372, 4.814, 16.22), (-0.2584, 6.175, 16.25), (3.241, 5.541, 15.85), (5.915, -0.4257, 16.31), (5.533, 3.057, 16.0), (2.017, -3.49, 16.96), (-0.6221, -4.088, 17.24), (3.973, 0.4652, 17.39), (5.388, -3.194, 15.78), (3.846, -4.629, 15.93), (-0.2303, 2.457, 18.06), (-1.268, 2.155, 18.08), (3.839, 4.939, 15.8), (1.657, 5.805, 16.36), (3.926, -3.368, 13.0), (6.525, -1.967, 15.85), (0.5683, -0.5733, 17.99), (1.086, 0.5192, 18.02), (5.933, 1.903, 16.16), (4.941, -3.102, 15.96), (2.029, -5.761, 16.18), (0.835, -2.801, 17.92), (-0.2622, -3.186, 17.2), (4.835, 3.602, 15.79), (-1.728, -5.768, 16.3), (2.384, -1.816, 17.93), (0.4204, -3.888, 17.53), (3.136, -1.788, 15.15), (-4.251, -5.909, 15.81), (3.139, -0.111, 16.82), (-1.692, -3.766, 16.52), (-6.688, -4.767, 15.53), (-2.932, -2.354, 17.45), (-1.81, -3.218, 16.97), (3.806, -0.9916, 16.37), (3.888, 2.016, 17.38), (-6.548, -0.5631, 15.83), (-4.124, 0.1729, 17.53), (4.543, -3.848, 16.18), (5.672, -2.617, 15.77), (-7.062, 3.244, 16.01), (-3.36, 2.637, 16.45), (2.893, -4.928, 15.51), (-3.878, 5.673, 16.1), (-3.551, 4.456, 16.9), (-4.867, 2.798, 15.99), (-0.01678, 6.467, 15.73), (-1.242, 5.226, 17.04), (-0.3552, 0.5866, 18.12), (-1.262, 0.4318, 17.58), (1.847, 4.941, 16.93), (-0.03815, 0.2639, 18.11), (3.28, 3.801, 16.96), (-0.4402, -0.3185, 18.08), (4.407, 1.696, 17.26), (-1.271, -0.3883, 18.1), (4.711, -0.598, 17.17), (-1.708, 0.1099, 18.11), (4.282, -2.773, 16.19), (-2.292, 1.222, 18.09), (-1.659, 1.253, 18.12), (1.667, -4.907, 16.91), (3.255, -4.179, 16.13), (3.009, 2.133, 16.91), (0.7531, 3.674, 17.7), (-0.3413, 1.755, 18.11), (-0.3048, -5.215, 16.9), (-2.273, -0.3307, 18.05), (-1.43, -1.101, 18.01), (1.7, 0.4011, 18.08), (-2.815, -4.945, 16.46), (0.2446, 1.163, 18.08), (1.749, -0.7245, 18.07), (-5.148, -3.784, 15.82), (-1.334, 1.0, 17.58), (0.2832, -2.526, 17.35), (-5.69, -1.822, 16.27), (-4.233, -3.013, 17.18), (-3.058, -4.281, 16.81), (-5.329, 0.3288, 16.69), (-2.81, 3.381, 16.28), (-4.974, -1.154, 15.82), (-5.369, 1.939, 16.4), (1.862, 0.9786, 16.72), (1.531, 1.386, 16.98), (-6.346, -2.024, 15.82), (-5.635, -4.07, 14.97), (1.103, 6.871, 15.1), (-2.183, 6.674, 14.41), (0.6746, 2.259, 17.98), (-6.122, 1.539, 16.27), (3.67, 5.737, 15.58), (-5.6, 3.61, 16.21), (6.183, 3.471, 15.35), (-0.3012, -1.115, 18.06), (-2.417, 5.698, 16.33), (7.058, 1.347, 15.34), (-0.5442, 0.5082, 10.99), (-0.2348, 0.6461, 10.97), (-0.007689, 0.4954, 10.97), (-0.1483, 0.2203, 10.96), (-0.3326, 0.04191, 10.97), (-0.6358, 0.01543, 10.97), (-0.8767, 0.1965, 10.98), (-0.8871, 0.5956, 10.97), (-0.5635, 0.7864, 10.98), (-0.2157, 0.7876, 10.98), (-0.037, 0.7509, 10.97), (0.1545, 0.5237, 10.97), (0.2195, 0.4156, 10.97), (-0.8461, 1.196, 10.98), (-0.04921, 1.191, 10.97), (0.476, 0.8579, 10.97), (-0.05839, -0.5759, 10.97), (0.09364, -0.5035, 10.98), (0.3934, -0.2423, 10.97), (0.5785, 0.1702, 10.98), (-0.8295, -0.5332, 10.97), (-1.166, -0.2529, 10.97), (-1.309, 0.2932, 10.98), (-1.146, 0.8499, 10.98), (-1.483, 1.038, 10.98), (-1.177, 1.418, 10.98), (-0.5708, 1.617, 10.98), (0.2325, 1.524, 10.98), (0.6097, 1.229, 10.98), (0.9415, 0.6937, 10.99), (1.027, 0.08373, 11.01), (0.9351, -0.4343, 11.01), (0.5816, -0.9047, 11.01), (0.2094, -1.083, 11.01), (-0.3221, -1.167, 11.01), (-0.9748, -1.059, 11.0), (-1.505, -0.6548, 11.0), (-1.75, -0.199, 11.0), (-1.761, 0.3201, 11.0), (-1.717, 0.6154, 10.99), (-0.8495, 2.183, 11.03), (0.06999, 2.136, 11.04), (0.7504, 1.794, 11.02), (1.294, 1.093, 11.03), (1.489, 0.5163, 11.05), (1.462, -0.2149, 11.08), (1.226, -0.7474, 11.08), (0.2806, -1.324, 11.08), (-0.677, -1.402, 11.09), (-1.382, -1.166, 11.08), (-1.969, -0.7317, 11.07), (-2.116, -0.05431, 11.05), (-1.931, 1.11, 11.02), (-1.341, 1.843, 11.02), (-0.8343, 2.101, 11.02), (-0.5381, 0.3669, 10.99), (-0.3349, 0.3992, 10.98), (-0.2522, 0.3157, 10.99), (-0.356, 0.1676, 11.0), (-0.5697, 0.1509, 11.0), (-0.6857, 0.2775, 10.99), (-0.6778, 0.5735, 10.98), (-0.3303, 0.7042, 10.98), (0.1579, 0.3631, 10.98), (0.1755, 0.05616, 10.98), (-0.09663, -0.367, 10.97), (-0.6006, 0.5057, 10.99), (-1.075, -0.8323, 10.99), (-1.333, -0.5306, 10.98), (-1.51, -0.1145, 10.98), (-1.64, -0.7673, 11.02), (-1.929, -0.2556, 11.02), (-1.889, 0.5513, 11.01), (-1.704, 1.146, 11.0), (-0.8926, 1.771, 10.99), (0.1921, 1.778, 10.99), (0.5871, 1.6, 10.99), (1.192, -0.2784, 11.03), (1.286, 0.4592, 11.02), (1.122, 0.8597, 11.0), (0.6044, -0.5081, 10.96), (0.008257, -0.7309, 10.95), (-0.5838, -0.738, 10.94), (0.7681, 0.6676, 10.98), (0.7854, 0.07215, 10.99), (1.169, -0.5612, 11.04), (0.868, -0.8938, 11.03), (0.5602, -1.072, 11.03), (-0.2348, 0.6461, 10.97), (-0.007689, 0.4954, 10.97), (-0.1483, 0.2203, 10.96), (-0.3326, 0.04191, 10.97), (-0.6358, 0.01543, 10.97), (-0.8767, 0.1965, 10.98), (-0.8871, 0.5956, 10.97), (-0.5635, 0.7864, 10.98), (-0.2157, 0.7876, 10.98), (-0.037, 0.7509, 10.97), (0.1545, 0.5237, 10.97), (0.2256, 0.4034, 10.97), (-0.9677, 1.188, 10.98), (-0.04921, 1.191, 10.97), (0.5433, 0.8011, 10.97), (-0.07656, -0.5826, 10.97), (0.09364, -0.5035, 10.98), (0.3934, -0.2423, 10.97), (0.6021, 0.2336, 10.98), (-0.7766, -0.5679, 10.97), (-1.166, -0.2529, 10.97), (-1.309, 0.2932, 10.98), (-1.116, 0.9308, 10.97), (-1.521, 0.9786, 10.97), (-1.177, 1.418, 10.98), (-0.5708, 1.617, 10.98), (0.2325, 1.524, 10.98), (0.6097, 1.229, 10.98), (0.9415, 0.6937, 10.99), (1.027, 0.08373, 11.01), (0.9182, -0.5077, 11.0), (0.6327, -0.8769, 11.01), (0.2094, -1.083, 11.01), (-0.3221, -1.167, 11.01), (-0.9748, -1.059, 11.0), (-1.505, -0.6548, 11.0), (-1.75, -0.199, 11.0), (-1.761, 0.3201, 11.0), (-1.71, 0.6528, 10.99), (-1.001, 2.175, 11.03), (0.06999, 2.136, 11.04), (0.7504, 1.794, 11.02), (1.294, 1.093, 11.03), (1.489, 0.5163, 11.05), (1.462, -0.2149, 11.08), (1.226, -0.7474, 11.08), (0.2806, -1.324, 11.08), (-0.677, -1.402, 11.09), (-1.382, -1.166, 11.08), (-1.969, -0.7317, 11.07), (-2.116, -0.05431, 11.05), (-1.931, 1.11, 11.02), (-1.341, 1.843, 11.02), (-0.7644, 2.127, 11.02), (-0.5701, 0.3597, 10.99), (-0.3349, 0.3992, 10.98), (-0.2522, 0.3157, 10.99), (-0.356, 0.1676, 11.0), (-0.5697, 0.1509, 11.0), (-0.6857, 0.2775, 10.99), (-0.6778, 0.5735, 10.98), (-0.3303, 0.7042, 10.98), (0.1579, 0.3631, 10.98), (0.1755, 0.05616, 10.98), (-0.1668, -0.4296, 10.97), (-1.036, -0.8722, 10.99), (-1.333, -0.5306, 10.98), (-1.533, -0.05175, 10.98), (-1.589, -0.8338, 11.02), (-1.929, -0.2556, 11.02), (-1.889, 0.5513, 11.01), (-1.704, 1.146, 11.0), (-0.8926, 1.771, 10.99), (0.1921, 1.778, 10.99), (0.6268, 1.572, 10.99), (1.171, -0.3933, 11.03), (1.286, 0.4592, 11.02), (1.091, 0.9073, 11.0), (0.6505, -0.4932, 10.96), (0.008257, -0.7309, 10.95), (-0.6561, -0.7264, 10.94), (0.7652, 0.7669, 10.97), (0.7883, -0.0271, 10.99), (1.212, -0.5093, 11.04), (0.868, -0.8938, 11.03), (0.5161, -1.093, 11.03), (-0.6259, 0.5273, 11.09), (-0.2227, 0.6628, 11.07), (0.02446, 0.4938, 11.07), (-0.1194, 0.1875, 11.06), (-0.3299, 0.001113, 11.07), (-0.6592, -0.02338, 11.08), (-0.9184, 0.1777, 11.08), (-0.931, 0.6213, 11.08), (-0.5862, 0.837, 11.08), (-0.2119, 0.8446, 11.08), (-0.01964, 0.8086, 11.08), (0.1921, 0.562, 11.07), (0.2697, 0.4321, 11.07), (-1.019, 1.259, 11.08), (-0.02992, 1.265, 11.08), (0.6076, 0.8434, 11.07), (-0.06017, -0.6472, 11.07), (0.123, -0.5615, 11.08), (0.4458, -0.2805, 11.08), (0.669, 0.2324, 11.08), (-0.8142, -0.6311, 11.07), (-1.232, -0.2906, 11.08), (-1.384, 0.2968, 11.08), (-1.182, 0.984, 11.08), (-1.601, 1.028, 11.08), (-1.231, 1.492, 11.09), (-0.5883, 1.707, 11.08), (0.2668, 1.609, 11.08), (0.6679, 1.294, 11.08), (1.018, 0.7241, 11.09), (1.103, 0.07713, 11.11), (0.9851, -0.5464, 11.1), (0.6825, -0.9343, 11.11), (0.2362, -1.15, 11.11), (-0.3236, -1.239, 11.11), (-1.011, -1.126, 11.1), (-1.57, -0.6999, 11.1), (-1.829, -0.2195, 11.1), (-1.846, 0.3271, 11.1), (-1.797, 0.6799, 11.09), (-1.076, 2.266, 11.15), (0.08277, 2.22, 11.12), (0.7956, 1.865, 11.12), (1.362, 1.134, 11.13), (1.564, 0.532, 11.14), (1.536, -0.2306, 11.17), (1.289, -0.7848, 11.17), (0.3089, -1.384, 11.17), (-0.6887, -1.465, 11.19), (-1.427, -1.223, 11.18), (-2.051, -0.784, 11.17), (-2.197, -0.07019, 11.14), (-1.999, 1.151, 11.12), (-1.384, 1.915, 11.12), (-0.7869, 2.204, 11.13), (-0.5943, 0.3669, 11.09), (-0.339, 0.4099, 11.08), (-0.2493, 0.3193, 11.09), (-0.3619, 0.1584, 11.1), (-0.5941, 0.1398, 11.1), (-0.7196, 0.2776, 11.09), (-0.7108, 0.599, 11.08), (-0.3343, 0.7406, 11.08), (0.2071, 0.3674, 11.08), (0.2248, 0.03784, 11.08), (-0.1569, -0.4864, 11.07), (-1.082, -0.9387, 11.09), (-1.4, -0.5779, 11.09), (-1.615, -0.06993, 11.08), (-1.65, -0.8802, 11.12), (-2.003, -0.2731, 11.12), (-1.972, 0.5716, 11.1), (-1.777, 1.196, 11.1), (-0.9227, 1.854, 11.09), (0.2195, 1.866, 11.09), (0.6785, 1.649, 11.09), (1.24, -0.4199, 11.13), (1.364, 0.4738, 11.12), (1.167, 0.9468, 11.09), (0.6821, -0.5514, 11.05), (0.0004928, -0.8079, 11.04), (-0.6886, -0.7985, 11.04), (0.8393, 0.8042, 11.08), (0.8601, -0.04431, 11.09), (1.279, -0.5386, 11.14), (0.9212, -0.9422, 11.13), (0.5553, -1.154, 11.12), (-1.431, 0.9633, 14.3), (0.2532, 1.105, 14.25), (1.155, 0.3969, 14.24), (0.6065, -0.7567, 14.21), (-0.3242, -1.33, 14.24), (-1.505, -1.296, 14.24), (-2.377, -0.4597, 14.26), (-2.41, 1.198, 14.27), (-1.32, 2.164, 14.26), (-0.03757, 2.341, 14.24), (0.723, 2.233, 14.23), (1.604, 1.374, 14.23), (1.927, 0.9013, 14.24), (-2.847, 3.597, 14.2), (0.7613, 3.66, 14.21), (3.076, 2.097, 14.22), (0.6376, -3.329, 14.25), (1.302, -3.014, 14.24), (2.477, -1.997, 14.24), (3.264, -0.1267, 14.24), (-2.101, -3.285, 14.26), (-3.614, -2.029, 14.19), (-4.146, 0.1074, 14.19), (-3.472, 2.621, 14.22), (-4.802, 2.691, 14.14), (-3.459, 4.268, 14.12), (-1.233, 5.056, 14.13), (1.765, 4.738, 14.12), (3.164, 3.626, 14.12), (4.34, 1.614, 14.16), (4.563, -0.6201, 14.16), (4.12, -2.722, 14.14), (3.084, -4.019, 14.11), (1.576, -4.736, 14.13), (-0.3075, -5.042, 14.13), (-2.624, -4.658, 14.08), (-4.57, -3.288, 13.98), (-5.393, -1.61, 14.06), (-5.436, 0.2289, 14.13), (-5.371, 1.451, 14.14), (-2.213, 6.353, 13.93), (1.018, 6.298, 13.7), (3.327, 5.232, 13.97), (5.201, 2.885, 13.97), (5.861, 0.9304, 13.97), (5.737, -1.587, 14.04), (4.423, -3.191, 12.92), (1.808, -5.289, 14.14), (-1.443, -5.504, 14.24), (-4.003, -4.97, 14.15), (-6.193, -3.815, 14.04), (-6.302, -0.9527, 14.09), (-6.076, 2.993, 14.01), (-3.729, 5.334, 14.04), (-1.846, 6.11, 14.32), (-1.338, 0.3441, 14.26), (-0.3834, 0.507, 14.26), (-0.04896, 0.1686, 14.26), (-0.4701, -0.4365, 14.26), (-1.343, -0.5131, 14.27), (-1.805, 0.008626, 14.26), (-1.767, 1.213, 14.26), (-0.3699, 1.737, 14.26), (1.808, 0.3041, 14.26), (1.855, -0.8799, 14.26), (0.2922, -2.796, 14.26), (-2.941, -4.161, 14.12), (-4.077, -2.935, 14.12), (-4.86, -1.173, 14.14), (-5.442, -3.584, 14.37), (-6.076, -1.716, 14.0), (-5.824, 1.09, 14.06), (-5.173, 3.157, 14.05), (-2.3, 5.349, 14.06), (1.543, 5.453, 14.06), (3.109, 4.742, 14.04), (4.847, -2.226, 14.09), (5.354, 0.8632, 14.06), (4.8, 2.409, 14.23), (2.797, -3.001, 13.71), (0.408, -4.036, 14.12), (-1.714, -3.856, 14.09), (3.825, 1.921, 14.2), (3.844, -1.084, 14.21), (5.005, -2.655, 14.42), (3.848, -3.885, 14.16), (2.601, -4.661, 14.09), (-1.328, 1.003, 17.67), (0.2319, 1.172, 17.59), (1.063, 0.5373, 17.54), (0.5506, -0.5429, 17.5), (-0.3055, -1.082, 17.57), (-1.423, -1.067, 17.53), (-2.261, -0.3077, 17.57), (-2.28, 1.227, 17.6), (-1.255, 2.142, 17.59), (-0.1979, 2.42, 17.57), (0.6669, 2.237, 17.5), (1.526, 1.408, 16.74), (1.819, 0.9549, 16.48), (-2.772, 3.349, 16.12), (0.7359, 3.638, 17.27), (2.96, 2.121, 16.65), (0.0407, -2.955, 17.18), (1.131, -2.737, 17.52), (2.35, -1.779, 17.46), (3.123, -0.1038, 16.79), (-1.802, -3.188, 16.81), (-2.935, -2.288, 17.18), (-4.061, 0.1909, 17.11), (-3.322, 2.619, 16.25), (-4.772, 2.762, 15.79), (-3.476, 4.375, 16.59), (-1.223, 5.135, 16.71), (1.795, 4.85, 16.61), (3.196, 3.735, 16.64), (4.308, 1.684, 16.89), (4.594, -0.5575, 16.82), (4.169, -2.679, 15.98), (3.161, -4.041, 15.96), (1.616, -4.754, 16.59), (-0.3046, -5.055, 16.59), (-2.748, -4.785, 16.2), (-4.999, -3.637, 15.63), (-5.521, -1.739, 16.05), (-5.188, 0.3304, 16.45), (-5.243, 1.883, 16.16), (-2.266, 6.58, 14.36), (0.9907, 6.682, 15.01), (3.537, 5.578, 15.45), (5.907, 3.347, 15.27), (6.736, 1.294, 15.26), (6.262, -1.827, 15.72), (3.976, -3.314, 13.03), (1.968, -5.56, 15.99), (-1.646, -5.583, 16.11), (-4.18, -5.609, 15.69), (-6.534, -4.507, 15.43), (-6.358, -0.5394, 15.71), (-6.843, 3.171, 15.85), (-3.759, 5.518, 15.95), (-0.03639, 6.282, 15.6), (-1.256, 0.4421, 17.62), (-0.3584, 0.5955, 17.62), (-0.04422, 0.276, 17.61), (-0.4422, -0.2997, 17.59), (-1.265, -0.3694, 17.61), (-1.698, 0.1237, 17.61), (-1.651, 1.256, 17.63), (-0.3448, 1.753, 17.62), (1.673, 0.4132, 17.59), (1.722, -0.7028, 17.58), (0.2745, -2.491, 17.13), (-2.989, -4.151, 16.56), (-4.134, -2.912, 16.83), (-4.87, -1.104, 15.54), (-5.596, -3.994, 14.92), (-6.265, -1.949, 15.67), (-5.96, 1.483, 16.05), (-5.436, 3.512, 16.0), (-2.357, 5.567, 16.11), (1.602, 5.673, 16.13), (3.713, 4.829, 15.61), (4.804, -2.921, 15.76), (5.795, 1.881, 15.96), (4.759, 3.524, 15.64), (3.108, -1.788, 14.65), (0.412, -3.802, 17.11), (-1.665, -3.676, 16.35), (3.799, 1.995, 17.01), (3.735, -0.9552, 16.22), (5.57, -2.56, 15.68), (4.429, -3.742, 16.04), (2.809, -4.749, 15.4), (-1.272, 1.113, 17.48), (0.2654, 1.16, 18.05), (1.144, 0.4871, 17.99), (0.6243, -0.6713, 17.95), (-0.2904, -1.24, 18.03), (-1.472, -1.229, 17.98), (-2.358, -0.404, 18.02), (-2.38, 1.236, 18.06), (-1.312, 2.215, 18.05), (-0.2283, 2.53, 18.03), (0.7168, 2.322, 17.95), (1.611, 1.41, 16.93), (1.877, 0.9961, 16.7), (-2.399, 3.494, 16.26), (0.795, 3.774, 17.66), (2.845, 2.396, 16.87), (-0.2041, -3.24, 17.19), (0.8561, -2.943, 17.88), (2.494, -1.942, 17.9), (3.146, -0.222, 16.81), (-1.922, -3.217, 16.95), (-3.046, -2.435, 17.42), (-4.281, 0.1294, 17.48), (-3.586, 2.354, 16.37), (-4.857, 3.079, 15.9), (-3.687, 4.589, 16.82), (-1.283, 5.391, 16.97), (1.934, 5.094, 16.85), (3.427, 3.907, 16.89), (4.6, 1.716, 17.19), (4.917, -0.6738, 17.11), (4.492, -2.617, 16.16), (3.164, -4.45, 16.09), (1.747, -5.161, 16.83), (-0.3066, -5.482, 16.82), (-2.912, -5.192, 16.38), (-5.343, -3.984, 15.71), (-5.946, -1.942, 16.15), (-5.564, 0.2683, 16.62), (-5.541, 1.797, 16.32), (-1.919, 6.727, 14.38), (1.21, 7.101, 15.01), (3.834, 5.924, 15.45), (6.448, 3.563, 15.21), (7.325, 1.327, 15.24), (6.787, -2.121, 15.72), (4.071, -3.517, 12.99), (2.117, -6.068, 16.06), (-1.795, -6.08, 16.18), (-4.372, -6.209, 15.68), (-6.99, -4.99, 15.38), (-6.816, -0.6457, 15.7), (-7.335, 3.318, 15.89), (-4.035, 5.866, 15.97), (-0.4182, 6.463, 15.72), (-1.164, 0.4364, 17.56), (-0.359, 0.5598, 18.09), (-0.02892, 0.2237, 18.08), (-0.4476, -0.3828, 18.05), (-1.313, -0.4554, 18.07), (-1.768, 0.06338, 18.08), (-1.717, 1.254, 18.1), (-0.3446, 1.776, 18.09), (1.8, 0.3609, 18.05), (1.849, -0.8081, 18.04), (0.3534, -2.518, 17.27), (-3.306, -4.3, 16.75), (-4.396, -3.188, 17.2), (-5.032, -1.483, 15.73), (-5.772, -4.03, 14.93), (-6.429, -2.199, 15.75), (-6.356, 1.538, 16.17), (-5.819, 3.704, 16.11), (-2.506, 5.883, 16.23), (1.736, 5.994, 16.26), (3.703, 5.181, 15.79), (5.188, -2.77, 15.9), (6.147, 1.79, 16.16), (5.038, 3.529, 15.71), (2.981, -2.06, 15.47), (0.4359, -4.108, 17.48), (-1.459, -3.953, 16.5), (4.017, 1.653, 17.36), (3.929, -0.6746, 16.33), (5.677, -2.778, 15.73), (4.658, -4.026, 16.12), (3.206, -4.818, 15.53), (0.1273, 0.5956, 3.775), (0.1863, 0.5144, 3.775), (0.1863, 0.4141, 3.775), (0.1273, 0.3329, 3.775), (0.03192, 0.3019, 3.775), (-0.06349, 0.3329, 3.775), (-0.1225, 0.4141, 3.775), (-0.1225, 0.5144, 3.775), (-0.06349, 0.5956, 3.775), (0.03192, 0.6266, 3.775), (-0.3116, 2.344, 11.0), (-1.478, 1.887, 11.0), (-2.162, 0.9012, 10.99), (-2.235, -0.3315, 11.05), (-1.452, -1.231, 11.04), (-0.319, -1.585, 11.05), (0.8074, -1.208, 11.04), (1.499, -0.2508, 11.04), (1.532, 0.8983, 10.99), (0.8641, 1.947, 10.98), (-0.04133, 1.987, 10.35), (-0.9767, 1.677, 10.38), (-1.566, 0.883, 10.4), (-1.57, -0.09201, 10.45), (-0.9954, -0.8811, 10.44), (-0.06123, -1.18, 10.4), (0.8689, -0.8775, 10.39), (1.446, -0.09064, 10.38), (1.467, 0.8616, 10.37), (0.8919, 1.69, 10.34), (-0.003995, 0.866, 9.882), (-0.2616, 0.7848, 9.875), (-0.4299, 0.5686, 9.861), (-0.4569, 0.2897, 9.803), (-0.2949, 0.05927, 9.794), (-0.02533, -0.02925, 9.789), (0.2452, 0.05977, 9.79), (0.4108, 0.2904, 9.797), (0.4085, 0.5702, 9.813), (0.2506, 0.7856, 9.877), (0.03192, 0.6266, 7.872), (-0.1214, 0.5767, 7.872), (-0.1951, 0.4616, 7.872), (-0.1685, 0.3507, 7.872), (-0.07627, 0.2936, 7.872), (0.03192, 0.2945, 7.872), (0.1401, 0.2936, 7.872), (0.2323, 0.3507, 7.872), (0.259, 0.4616, 7.872), (0.1852, 0.5767, 7.872), (-0.9914, 3.164, -16.52), (-0.9324, 3.083, -16.52), (-0.9324, 2.982, -16.52), (-0.9914, 2.901, -16.52), (-1.087, 2.87, -16.52), (-1.182, 2.901, -16.52), (-1.241, 2.982, -16.52), (-1.241, 3.083, -16.52), (-1.182, 3.164, -16.52), (-1.087, 3.195, -16.52), (-1.452, -1.231, 11.04), (-2.235, -0.3315, 11.05), (-1.452, -1.231, 11.04), (-0.319, -1.585, 11.05), (-6.435, -1.984, 13.36), (-3.385, -1.659, 11.2), (-4.147, -0.8167, 11.2), (-6.669, -1.703, 13.36), (-4.15, -0.8143, 11.22), (-6.702, -1.598, 13.34), (-4.074, 0.4159, 11.14), (-6.681, -1.24, 13.32), (-5.254, -0.1586, 11.89), (-5.289, -1.206, 11.94), (-4.641, -1.951, 11.93), (-7.346, -3.121, 13.75), (-5.288, -1.208, 11.94), (-0.5147, -3.962, 11.52), (0.6008, -3.578, 11.54), (-1.632, -3.597, 11.47), (-0.5137, -3.954, 11.51), (-0.7428, -5.694, 12.98), (-0.09986, -5.445, 12.94), (-1.359, -5.469, 12.91), (-0.7428, -5.694, 12.98), (-0.8916, -6.255, 13.87), (-0.6814, -6.181, 13.87), (-1.106, -6.191, 13.86), (-0.8916, -6.255, 13.87), (3.391, -2.53, 11.45), (4.2, -1.501, 11.47), (4.046, -0.4066, 11.48), (5.616, -2.442, 12.51), (6.003, -1.859, 12.59), (5.942, -1.413, 12.49), (6.122, -2.323, 13.9), (6.262, -2.112, 13.9), (6.272, -1.852, 13.89), (-0.3116, 2.344, 11.0), (1.532, 0.8983, 10.99), (0.8641, 1.947, 10.98), (1.136, 4.438, 11.88), (2.743, 3.322, 11.92), (2.058, 4.02, 11.92), (2.317, 5.581, 12.37), (3.196, 4.626, 12.55), (2.821, 5.361, 12.5), (3.056, 5.837, 13.28), (3.249, 5.651, 13.34), (3.159, 5.791, 13.31), (-1.763, 4.465, 11.61), (-2.666, 4.191, 11.65), (-3.147, 3.355, 11.59), (-3.122, 5.464, 13.14), (-3.568, 5.573, 13.04), (-3.868, 4.875, 12.89), (-3.529, 5.707, 13.8), (-3.728, 5.654, 13.79), (-3.899, 5.548, 13.73)], [(1774, 1820)], [(0, 512, 1288, 415), (0, 415, 1289, 511), (0, 511, 1376, 482), (0, 482, 1375, 512), (1, 514, 1262, 389), (1, 389, 1263, 513), (1, 513, 1350, 458), (1, 458, 1349, 514), (2, 516, 1315, 442), (2, 442, 1316, 515), (2, 515, 1402, 504), (2, 504, 1401, 516), (3, 511, 1289, 416), (3, 416, 1290, 517), (3, 517, 1377, 483), (3, 483, 1376, 511), (4, 513, 1263, 390), (4, 390, 1264, 518), (4, 518, 1351, 459), (4, 459, 1350, 513), (5, 515, 1316, 443), (5, 443, 1317, 519), (5, 519, 1403, 505), (5, 505, 1402, 515), (6, 517, 1290, 417), (6, 417, 1291, 520), (6, 520, 1378, 484), (6, 484, 1377, 517), (7, 518, 1264, 391), (7, 391, 1265, 521), (7, 521, 1352, 460), (7, 460, 1351, 518), (8, 523, 1238, 365), (8, 365, 1239, 522), (8, 522, 1326, 396), (8, 396, 1304, 523), (9, 520, 1291, 418), (9, 418, 1292, 524), (9, 524, 1379, 485), (9, 485, 1378, 520), (10, 521, 1265, 392), (10, 392, 1266, 525), (10, 525, 1353, 461), (10, 461, 1352, 521), (11, 522, 1239, 366), (11, 366, 1240, 526), (11, 526, 1327, 388), (11, 388, 1326, 522), (12, 528, 1318, 445), (12, 445, 1319, 527), (12, 527, 1405, 506), (12, 506, 1404, 528), (13, 525, 1266, 393), (13, 393, 1267, 529), (13, 529, 1354, 462), (13, 462, 1353, 525), (14, 526, 1240, 367), (14, 367, 1241, 530), (14, 530, 1328, 449), (14, 449, 1327, 526), (15, 527, 1319, 446), (15, 446, 1320, 531), (15, 531, 1406, 507), (15, 507, 1405, 527), (16, 533, 1293, 420), (16, 420, 1294, 532), (16, 532, 1381, 486), (16, 486, 1380, 533), (17, 529, 1267, 394), (17, 394, 1268, 534), (17, 534, 1355, 463), (17, 463, 1354, 529), (18, 530, 1241, 368), (18, 368, 1242, 535), (18, 535, 1329, 444), (18, 444, 1328, 530), (19, 532, 1294, 421), (19, 421, 1295, 536), (19, 536, 1382, 487), (19, 487, 1381, 532), (20, 534, 1268, 395), (20, 395, 1269, 537), (20, 537, 1356, 464), (20, 464, 1355, 534), (21, 535, 1242, 369), (21, 369, 1243, 538), (21, 538, 1330, 441), (21, 441, 1329, 535), (22, 540, 1321, 448), (22, 448, 1322, 539), (22, 539, 1408, 508), (22, 508, 1407, 540), (23, 536, 1295, 422), (23, 422, 1296, 541), (23, 541, 1383, 488), (23, 488, 1382, 536), (24, 538, 1243, 370), (24, 370, 1244, 542), (24, 542, 1331, 384), (24, 384, 1330, 538), (25, 541, 1296, 423), (25, 423, 1297, 543), (25, 543, 1384, 489), (25, 489, 1383, 541), (26, 545, 1270, 397), (26, 397, 1271, 544), (26, 544, 1358, 465), (26, 465, 1357, 545), (27, 542, 1244, 371), (27, 371, 1245, 546), (27, 546, 1332, 404), (27, 404, 1331, 542), (28, 548, 1323, 450), (28, 450, 1324, 547), (28, 547, 1410, 509), (28, 509, 1409, 548), (29, 543, 1297, 424), (29, 424, 1298, 549), (29, 549, 1385, 490), (29, 490, 1384, 543), (30, 544, 1271, 398), (30, 398, 1272, 550), (30, 550, 1359, 466), (30, 466, 1358, 544), (31, 546, 1245, 372), (31, 372, 1246, 551), (31, 551, 1333, 377), (31, 377, 1332, 546), (32, 547, 1324, 451), (32, 451, 1325, 552), (32, 552, 1411, 510), (32, 510, 1410, 547), (33, 549, 1298, 425), (33, 425, 1299, 553), (33, 553, 1386, 491), (33, 491, 1385, 549), (34, 550, 1272, 399), (34, 399, 1273, 554), (34, 554, 1360, 467), (34, 467, 1359, 550), (35, 551, 1246, 373), (35, 373, 1247, 555), (35, 555, 1334, 447), (35, 447, 1333, 551), (36, 553, 1299, 426), (36, 426, 1300, 556), (36, 556, 1387, 492), (36, 492, 1386, 553), (37, 554, 1273, 400), (37, 400, 1274, 557), (37, 557, 1361, 468), (37, 468, 1360, 554), (38, 555, 1247, 374), (38, 374, 1248, 558), (38, 558, 1335, 434), (38, 434, 1334, 555), (39, 556, 1300, 427), (39, 427, 1301, 559), (39, 559, 1388, 493), (39, 493, 1387, 556), (40, 557, 1274, 401), (40, 401, 1275, 560), (40, 560, 1362, 469), (40, 469, 1361, 557), (41, 558, 1248, 375), (41, 375, 1249, 561), (41, 561, 1336, 431), (41, 431, 1335, 558), (42, 559, 1301, 428), (42, 428, 1302, 562), (42, 562, 1389, 494), (42, 494, 1388, 559), (43, 560, 1275, 402), (43, 402, 1276, 563), (43, 563, 1363, 470), (43, 470, 1362, 560), (44, 561, 1249, 376), (44, 376, 1250, 564), (44, 564, 1337, 430), (44, 430, 1336, 561), (45, 562, 1302, 429), (45, 429, 1303, 565), (45, 565, 1390, 495), (45, 495, 1389, 562), (46, 563, 1276, 403), (46, 403, 1277, 566), (46, 566, 1364, 471), (46, 471, 1363, 563), (47, 568, 1251, 378), (47, 378, 1252, 567), (47, 567, 1339, 419), (47, 419, 1338, 568), (48, 570, 1278, 405), (48, 405, 1279, 569), (48, 569, 1366, 472), (48, 472, 1365, 570), (49, 567, 1252, 379), (49, 379, 1253, 571), (49, 571, 1340, 380), (49, 380, 1339, 567), (50, 573, 1305, 432), (50, 432, 1306, 572), (50, 572, 1392, 496), (50, 496, 1391, 573), (51, 569, 1279, 406), (51, 406, 1280, 574), (51, 574, 1367, 473), (51, 473, 1366, 569), (52, 572, 1306, 433), (52, 433, 1307, 575), (52, 575, 1393, 497), (52, 497, 1392, 572), (53, 574, 1280, 407), (53, 407, 1281, 576), (53, 576, 1368, 474), (53, 474, 1367, 574), (54, 578, 1254, 381), (54, 381, 1255, 577), (54, 577, 1342, 452), (54, 452, 1341, 578), (55, 576, 1281, 408), (55, 408, 1282, 579), (55, 579, 1369, 475), (55, 475, 1368, 576), (56, 577, 1255, 382), (56, 382, 1256, 580), (56, 580, 1343, 453), (56, 453, 1342, 577), (57, 582, 1308, 435), (57, 435, 1309, 581), (57, 581, 1395, 498), (57, 498, 1394, 582), (58, 579, 1282, 409), (58, 409, 1283, 583), (58, 583, 1370, 476), (58, 476, 1369, 579), (59, 580, 1256, 383), (59, 383, 1257, 584), (59, 584, 1344, 454), (59, 454, 1343, 580), (60, 581, 1309, 436), (60, 436, 1310, 585), (60, 585, 1396, 499), (60, 499, 1395, 581), (61, 583, 1283, 410), (61, 410, 1284, 586), (61, 586, 1371, 477), (61, 477, 1370, 583), (62, 585, 1310, 437), (62, 437, 1311, 587), (62, 587, 1397, 500), (62, 500, 1396, 585), (63, 586, 1284, 411), (63, 411, 1285, 588), (63, 588, 1372, 478), (63, 478, 1371, 586), (64, 590, 1258, 385), (64, 385, 1259, 589), (64, 589, 1346, 455), (64, 455, 1345, 590), (65, 587, 1311, 438), (65, 438, 1312, 591), (65, 591, 1398, 501), (65, 501, 1397, 587), (66, 588, 1285, 412), (66, 412, 1286, 592), (66, 592, 1373, 479), (66, 479, 1372, 588), (67, 589, 1259, 386), (67, 386, 1260, 593), (67, 593, 1347, 456), (67, 456, 1346, 589), (68, 591, 1312, 439), (68, 439, 1313, 594), (68, 594, 1399, 502), (68, 502, 1398, 591), (69, 592, 1286, 413), (69, 413, 1287, 595), (69, 595, 1374, 480), (69, 480, 1373, 592), (70, 593, 1260, 387), (70, 387, 1261, 596), (70, 596, 1348, 457), (70, 457, 1347, 593), (71, 594, 1313, 440), (71, 440, 1314, 597), (71, 597, 1400, 503), (71, 503, 1399, 594), (72, 595, 1287, 414), (72, 414, 1288, 512), (72, 512, 1375, 481), (72, 481, 1374, 595), (73, 672, 1387, 493), (73, 493, 1388, 671), (73, 671, 1475, 653), (73, 653, 1474, 672), (74, 674, 1359, 467), (74, 467, 1360, 673), (74, 673, 1447, 627), (74, 627, 1446, 674), (75, 676, 1329, 441), (75, 441, 1330, 675), (75, 675, 1417, 608), (75, 608, 1416, 676), (76, 671, 1388, 494), (76, 494, 1389, 677), (76, 677, 1476, 654), (76, 654, 1475, 671), (77, 673, 1360, 468), (77, 468, 1361, 678), (77, 678, 1448, 628), (77, 628, 1447, 673), (78, 677, 1389, 495), (78, 495, 1390, 679), (78, 679, 1477, 655), (78, 655, 1476, 677), (79, 678, 1361, 469), (79, 469, 1362, 680), (79, 680, 1449, 629), (79, 629, 1448, 678), (80, 682, 1391, 496), (80, 496, 1392, 681), (80, 681, 1479, 656), (80, 656, 1478, 682), (81, 680, 1362, 470), (81, 470, 1363, 683), (81, 683, 1450, 630), (81, 630, 1449, 680), (82, 684, 1328, 444), (82, 444, 1329, 676), (82, 676, 1416, 609), (82, 609, 1415, 684), (83, 681, 1392, 497), (83, 497, 1393, 685), (83, 685, 1480, 657), (83, 657, 1479, 681), (84, 683, 1363, 471), (84, 471, 1364, 686), (84, 686, 1451, 631), (84, 631, 1450, 683), (85, 688, 1338, 419), (85, 419, 1339, 687), (85, 687, 1426, 604), (85, 604, 1425, 688), (86, 690, 1394, 498), (86, 498, 1395, 689), (86, 689, 1482, 658), (86, 658, 1481, 690), (87, 692, 1365, 472), (87, 472, 1366, 691), (87, 691, 1453, 632), (87, 632, 1452, 692), (88, 689, 1395, 499), (88, 499, 1396, 693), (88, 693, 1483, 659), (88, 659, 1482, 689), (89, 691, 1366, 473), (89, 473, 1367, 694), (89, 694, 1454, 633), (89, 633, 1453, 691), (90, 696, 1333, 447), (90, 447, 1334, 695), (90, 695, 1421, 610), (90, 610, 1420, 696), (91, 693, 1396, 500), (91, 500, 1397, 697), (91, 697, 1484, 660), (91, 660, 1483, 693), (92, 694, 1367, 474), (92, 474, 1368, 698), (92, 698, 1455, 634), (92, 634, 1454, 694), (93, 700, 1304, 396), (93, 396, 1326, 699), (93, 699, 1413, 602), (93, 602, 1412, 700), (94, 697, 1397, 501), (94, 501, 1398, 701), (94, 701, 1485, 661), (94, 661, 1484, 697), (95, 698, 1368, 475), (95, 475, 1369, 702), (95, 702, 1456, 635), (95, 635, 1455, 698), (96, 703, 1327, 449), (96, 449, 1328, 684), (96, 684, 1415, 611), (96, 611, 1414, 703), (97, 701, 1398, 502), (97, 502, 1399, 704), (97, 704, 1486, 662), (97, 662, 1485, 701), (98, 702, 1369, 476), (98, 476, 1370, 705), (98, 705, 1457, 636), (98, 636, 1456, 702), (99, 704, 1399, 503), (99, 503, 1400, 706), (99, 706, 1487, 663), (99, 663, 1486, 704), (100, 705, 1370, 477), (100, 477, 1371, 707), (100, 707, 1458, 637), (100, 637, 1457, 705), (101, 709, 1401, 504), (101, 504, 1402, 708), (101, 708, 1489, 664), (101, 664, 1488, 709), (102, 707, 1371, 478), (102, 478, 1372, 710), (102, 710, 1459, 638), (102, 638, 1458, 707), (103, 712, 1341, 452), (103, 452, 1342, 711), (103, 711, 1429, 612), (103, 612, 1428, 712), (104, 708, 1402, 505), (104, 505, 1403, 713), (104, 713, 1490, 665), (104, 665, 1489, 708), (105, 710, 1372, 479), (105, 479, 1373, 714), (105, 714, 1460, 639), (105, 639, 1459, 710), (106, 711, 1342, 453), (106, 453, 1343, 715), (106, 715, 1430, 613), (106, 613, 1429, 711), (107, 717, 1404, 506), (107, 506, 1405, 716), (107, 716, 1492, 666), (107, 666, 1491, 717), (108, 714, 1373, 480), (108, 480, 1374, 718), (108, 718, 1461, 640), (108, 640, 1460, 714), (109, 715, 1343, 454), (109, 454, 1344, 719), (109, 719, 1431, 614), (109, 614, 1430, 715), (110, 716, 1405, 507), (110, 507, 1406, 720), (110, 720, 1493, 667), (110, 667, 1492, 716), (111, 718, 1374, 481), (111, 481, 1375, 721), (111, 721, 1462, 641), (111, 641, 1461, 718), (112, 723, 1345, 455), (112, 455, 1346, 722), (112, 722, 1433, 615), (112, 615, 1432, 723), (113, 725, 1407, 508), (113, 508, 1408, 724), (113, 724, 1495, 668), (113, 668, 1494, 725), (114, 726, 1332, 377), (114, 377, 1333, 696), (114, 696, 1420, 598), (114, 598, 1419, 726), (115, 721, 1375, 482), (115, 482, 1376, 727), (115, 727, 1463, 642), (115, 642, 1462, 721), (116, 722, 1346, 456), (116, 456, 1347, 728), (116, 728, 1434, 616), (116, 616, 1433, 722), (117, 730, 1336, 430), (117, 430, 1337, 729), (117, 729, 1424, 605), (117, 605, 1423, 730), (118, 731, 1331, 404), (118, 404, 1332, 726), (118, 726, 1419, 603), (118, 603, 1418, 731), (119, 733, 1409, 509), (119, 509, 1410, 732), (119, 732, 1497, 669), (119, 669, 1496, 733), (120, 727, 1376, 483), (120, 483, 1377, 734), (120, 734, 1464, 643), (120, 643, 1463, 727), (121, 728, 1347, 457), (121, 457, 1348, 735), (121, 735, 1435, 617), (121, 617, 1434, 728), (122, 736, 1335, 431), (122, 431, 1336, 730), (122, 730, 1423, 606), (122, 606, 1422, 736), (123, 732, 1410, 510), (123, 510, 1411, 737), (123, 737, 1498, 670), (123, 670, 1497, 732), (124, 734, 1377, 484), (124, 484, 1378, 738), (124, 738, 1465, 644), (124, 644, 1464, 734), (125, 740, 1349, 458), (125, 458, 1350, 739), (125, 739, 1437, 618), (125, 618, 1436, 740), (126, 687, 1339, 380), (126, 380, 1340, 741), (126, 741, 1427, 599), (126, 599, 1426, 687), (127, 738, 1378, 485), (127, 485, 1379, 742), (127, 742, 1466, 645), (127, 645, 1465, 738), (128, 739, 1350, 459), (128, 459, 1351, 743), (128, 743, 1438, 619), (128, 619, 1437, 739), (129, 745, 1380, 486), (129, 486, 1381, 744), (129, 744, 1468, 646), (129, 646, 1467, 745), (130, 743, 1351, 460), (130, 460, 1352, 746), (130, 746, 1439, 620), (130, 620, 1438, 743), (131, 695, 1334, 434), (131, 434, 1335, 736), (131, 736, 1422, 607), (131, 607, 1421, 695), (132, 744, 1381, 487), (132, 487, 1382, 747), (132, 747, 1469, 647), (132, 647, 1468, 744), (133, 746, 1352, 461), (133, 461, 1353, 748), (133, 748, 1440, 621), (133, 621, 1439, 746), (134, 747, 1382, 488), (134, 488, 1383, 749), (134, 749, 1470, 648), (134, 648, 1469, 747), (135, 748, 1353, 462), (135, 462, 1354, 750), (135, 750, 1441, 622), (135, 622, 1440, 748), (136, 675, 1330, 384), (136, 384, 1331, 731), (136, 731, 1418, 600), (136, 600, 1417, 675), (137, 749, 1383, 489), (137, 489, 1384, 751), (137, 751, 1471, 649), (137, 649, 1470, 749), (138, 750, 1354, 463), (138, 463, 1355, 752), (138, 752, 1442, 623), (138, 623, 1441, 750), (139, 751, 1384, 490), (139, 490, 1385, 753), (139, 753, 1472, 650), (139, 650, 1471, 751), (140, 752, 1355, 464), (140, 464, 1356, 754), (140, 754, 1443, 624), (140, 624, 1442, 752), (141, 753, 1385, 491), (141, 491, 1386, 755), (141, 755, 1473, 651), (141, 651, 1472, 753), (142, 757, 1357, 465), (142, 465, 1358, 756), (142, 756, 1445, 625), (142, 625, 1444, 757), (143, 755, 1386, 492), (143, 492, 1387, 672), (143, 672, 1474, 652), (143, 652, 1473, 755), (144, 756, 1358, 466), (144, 466, 1359, 674), (144, 674, 1446, 626), (144, 626, 1445, 756), (145, 699, 1326, 388), (145, 388, 1327, 703), (145, 703, 1414, 601), (145, 601, 1413, 699), (146, 832, 1442, 624), (146, 624, 1443, 831), (146, 831, 1530, 784), (146, 784, 1529, 832), (147, 834, 1419, 598), (147, 598, 1420, 833), (147, 833, 1507, 758), (147, 758, 1506, 834), (148, 836, 1472, 651), (148, 651, 1473, 835), (148, 835, 1560, 811), (148, 811, 1559, 836), (149, 838, 1444, 625), (149, 625, 1445, 837), (149, 837, 1532, 785), (149, 785, 1531, 838), (150, 840, 1426, 599), (150, 599, 1427, 839), (150, 839, 1514, 759), (150, 759, 1513, 840), (151, 835, 1473, 652), (151, 652, 1474, 841), (151, 841, 1561, 812), (151, 812, 1560, 835), (152, 837, 1445, 626), (152, 626, 1446, 842), (152, 842, 1533, 786), (152, 786, 1532, 837), (153, 844, 1417, 600), (153, 600, 1418, 843), (153, 843, 1505, 760), (153, 760, 1504, 844), (154, 841, 1474, 653), (154, 653, 1475, 845), (154, 845, 1562, 813), (154, 813, 1561, 841), (155, 842, 1446, 627), (155, 627, 1447, 846), (155, 846, 1534, 787), (155, 787, 1533, 842), (156, 848, 1413, 601), (156, 601, 1414, 847), (156, 847, 1501, 761), (156, 761, 1500, 848), (157, 845, 1475, 654), (157, 654, 1476, 849), (157, 849, 1563, 814), (157, 814, 1562, 845), (158, 846, 1447, 628), (158, 628, 1448, 850), (158, 850, 1535, 788), (158, 788, 1534, 846), (159, 851, 1412, 602), (159, 602, 1413, 848), (159, 848, 1500, 762), (159, 762, 1499, 851), (160, 849, 1476, 655), (160, 655, 1477, 852), (160, 852, 1564, 815), (160, 815, 1563, 849), (161, 850, 1448, 629), (161, 629, 1449, 853), (161, 853, 1536, 789), (161, 789, 1535, 850), (162, 843, 1418, 603), (162, 603, 1419, 834), (162, 834, 1506, 763), (162, 763, 1505, 843), (163, 855, 1478, 656), (163, 656, 1479, 854), (163, 854, 1566, 816), (163, 816, 1565, 855), (164, 853, 1449, 630), (164, 630, 1450, 856), (164, 856, 1537, 790), (164, 790, 1536, 853), (165, 857, 1425, 604), (165, 604, 1426, 840), (165, 840, 1513, 764), (165, 764, 1512, 857), (166, 854, 1479, 657), (166, 657, 1480, 858), (166, 858, 1567, 817), (166, 817, 1566, 854), (167, 856, 1450, 631), (167, 631, 1451, 859), (167, 859, 1538, 791), (167, 791, 1537, 856), (168, 861, 1423, 605), (168, 605, 1424, 860), (168, 860, 1511, 765), (168, 765, 1510, 861), (169, 863, 1481, 658), (169, 658, 1482, 862), (169, 862, 1569, 818), (169, 818, 1568, 863), (170, 865, 1452, 632), (170, 632, 1453, 864), (170, 864, 1540, 792), (170, 792, 1539, 865), (171, 866, 1422, 606), (171, 606, 1423, 861), (171, 861, 1510, 766), (171, 766, 1509, 866), (172, 862, 1482, 659), (172, 659, 1483, 867), (172, 867, 1570, 819), (172, 819, 1569, 862), (173, 864, 1453, 633), (173, 633, 1454, 868), (173, 868, 1541, 793), (173, 793, 1540, 864), (174, 869, 1421, 607), (174, 607, 1422, 866), (174, 866, 1509, 767), (174, 767, 1508, 869), (175, 867, 1483, 660), (175, 660, 1484, 870), (175, 870, 1571, 820), (175, 820, 1570, 867), (176, 868, 1454, 634), (176, 634, 1455, 871), (176, 871, 1542, 794), (176, 794, 1541, 868), (177, 872, 1416, 608), (177, 608, 1417, 844), (177, 844, 1504, 768), (177, 768, 1503, 872), (178, 870, 1484, 661), (178, 661, 1485, 873), (178, 873, 1572, 821), (178, 821, 1571, 870), (179, 871, 1455, 635), (179, 635, 1456, 874), (179, 874, 1543, 795), (179, 795, 1542, 871), (180, 875, 1415, 609), (180, 609, 1416, 872), (180, 872, 1503, 769), (180, 769, 1502, 875), (181, 873, 1485, 662), (181, 662, 1486, 876), (181, 876, 1573, 822), (181, 822, 1572, 873), (182, 874, 1456, 636), (182, 636, 1457, 877), (182, 877, 1544, 796), (182, 796, 1543, 874), (183, 833, 1420, 610), (183, 610, 1421, 869), (183, 869, 1508, 770), (183, 770, 1507, 833), (184, 876, 1486, 663), (184, 663, 1487, 878), (184, 878, 1574, 823), (184, 823, 1573, 876), (185, 877, 1457, 637), (185, 637, 1458, 879), (185, 879, 1545, 797), (185, 797, 1544, 877), (186, 847, 1414, 611), (186, 611, 1415, 875), (186, 875, 1502, 771), (186, 771, 1501, 847), (187, 881, 1488, 664), (187, 664, 1489, 880), (187, 880, 1576, 824), (187, 824, 1575, 881), (188, 879, 1458, 638), (188, 638, 1459, 882), (188, 882, 1546, 798), (188, 798, 1545, 879), (189, 884, 1428, 612), (189, 612, 1429, 883), (189, 883, 1516, 772), (189, 772, 1515, 884), (190, 880, 1489, 665), (190, 665, 1490, 885), (190, 885, 1577, 825), (190, 825, 1576, 880), (191, 882, 1459, 639), (191, 639, 1460, 886), (191, 886, 1547, 799), (191, 799, 1546, 882), (192, 883, 1429, 613), (192, 613, 1430, 887), (192, 887, 1517, 773), (192, 773, 1516, 883), (193, 889, 1491, 666), (193, 666, 1492, 888), (193, 888, 1579, 826), (193, 826, 1578, 889), (194, 886, 1460, 640), (194, 640, 1461, 890), (194, 890, 1548, 800), (194, 800, 1547, 886), (195, 887, 1430, 614), (195, 614, 1431, 891), (195, 891, 1518, 774), (195, 774, 1517, 887), (196, 888, 1492, 667), (196, 667, 1493, 892), (196, 892, 1580, 827), (196, 827, 1579, 888), (197, 890, 1461, 641), (197, 641, 1462, 893), (197, 893, 1549, 801), (197, 801, 1548, 890), (198, 895, 1432, 615), (198, 615, 1433, 894), (198, 894, 1520, 775), (198, 775, 1519, 895), (199, 897, 1494, 668), (199, 668, 1495, 896), (199, 896, 1582, 828), (199, 828, 1581, 897), (200, 893, 1462, 642), (200, 642, 1463, 898), (200, 898, 1550, 802), (200, 802, 1549, 893), (201, 894, 1433, 616), (201, 616, 1434, 899), (201, 899, 1521, 776), (201, 776, 1520, 894), (202, 901, 1496, 669), (202, 669, 1497, 900), (202, 900, 1584, 829), (202, 829, 1583, 901), (203, 898, 1463, 643), (203, 643, 1464, 902), (203, 902, 1551, 803), (203, 803, 1550, 898), (204, 899, 1434, 617), (204, 617, 1435, 903), (204, 903, 1522, 777), (204, 777, 1521, 899), (205, 900, 1497, 670), (205, 670, 1498, 904), (205, 904, 1585, 830), (205, 830, 1584, 900), (206, 902, 1464, 644), (206, 644, 1465, 905), (206, 905, 1552, 804), (206, 804, 1551, 902), (207, 907, 1436, 618), (207, 618, 1437, 906), (207, 906, 1524, 778), (207, 778, 1523, 907), (208, 905, 1465, 645), (208, 645, 1466, 908), (208, 908, 1553, 805), (208, 805, 1552, 905), (209, 906, 1437, 619), (209, 619, 1438, 909), (209, 909, 1525, 779), (209, 779, 1524, 906), (210, 911, 1467, 646), (210, 646, 1468, 910), (210, 910, 1555, 806), (210, 806, 1554, 911), (211, 909, 1438, 620), (211, 620, 1439, 912), (211, 912, 1526, 780), (211, 780, 1525, 909), (212, 910, 1468, 647), (212, 647, 1469, 913), (212, 913, 1556, 807), (212, 807, 1555, 910), (213, 912, 1439, 621), (213, 621, 1440, 914), (213, 914, 1527, 781), (213, 781, 1526, 912), (214, 913, 1469, 648), (214, 648, 1470, 915), (214, 915, 1557, 808), (214, 808, 1556, 913), (215, 914, 1440, 622), (215, 622, 1441, 916), (215, 916, 1528, 782), (215, 782, 1527, 914), (216, 915, 1470, 649), (216, 649, 1471, 917), (216, 917, 1558, 809), (216, 809, 1557, 915), (217, 916, 1441, 623), (217, 623, 1442, 832), (217, 832, 1529, 783), (217, 783, 1528, 916), (218, 917, 1471, 650), (218, 650, 1472, 836), (218, 836, 1559, 810), (218, 810, 1558, 917), (219, 992, 1556, 808), (219, 808, 1557, 991), (219, 991, 1644, 968), (219, 968, 1643, 992), (220, 994, 1527, 782), (220, 782, 1528, 993), (220, 993, 1615, 942), (220, 942, 1614, 994), (221, 991, 1557, 809), (221, 809, 1558, 995), (221, 995, 1645, 969), (221, 969, 1644, 991), (222, 993, 1528, 783), (222, 783, 1529, 996), (222, 996, 1616, 943), (222, 943, 1615, 993), (223, 995, 1558, 810), (223, 810, 1559, 997), (223, 997, 1646, 970), (223, 970, 1645, 995), (224, 996, 1529, 784), (224, 784, 1530, 998), (224, 998, 1617, 944), (224, 944, 1616, 996), (225, 1000, 1506, 758), (225, 758, 1507, 999), (225, 999, 1594, 918), (225, 918, 1593, 1000), (226, 997, 1559, 811), (226, 811, 1560, 1001), (226, 1001, 1647, 971), (226, 971, 1646, 997), (227, 1003, 1531, 785), (227, 785, 1532, 1002), (227, 1002, 1619, 945), (227, 945, 1618, 1003), (228, 1005, 1513, 759), (228, 759, 1514, 1004), (228, 1004, 1601, 919), (228, 919, 1600, 1005), (229, 1001, 1560, 812), (229, 812, 1561, 1006), (229, 1006, 1648, 972), (229, 972, 1647, 1001), (230, 1002, 1532, 786), (230, 786, 1533, 1007), (230, 1007, 1620, 946), (230, 946, 1619, 1002), (231, 1009, 1504, 760), (231, 760, 1505, 1008), (231, 1008, 1592, 920), (231, 920, 1591, 1009), (232, 1006, 1561, 813), (232, 813, 1562, 1010), (232, 1010, 1649, 973), (232, 973, 1648, 1006), (233, 1007, 1533, 787), (233, 787, 1534, 1011), (233, 1011, 1621, 947), (233, 947, 1620, 1007), (234, 1013, 1500, 761), (234, 761, 1501, 1012), (234, 1012, 1588, 921), (234, 921, 1587, 1013), (235, 1010, 1562, 814), (235, 814, 1563, 1014), (235, 1014, 1650, 974), (235, 974, 1649, 1010), (236, 1011, 1534, 788), (236, 788, 1535, 1015), (236, 1015, 1622, 948), (236, 948, 1621, 1011), (237, 1016, 1499, 762), (237, 762, 1500, 1013), (237, 1013, 1587, 922), (237, 922, 1586, 1016), (238, 1014, 1563, 815), (238, 815, 1564, 1017), (238, 1017, 1651, 975), (238, 975, 1650, 1014), (239, 1015, 1535, 789), (239, 789, 1536, 1018), (239, 1018, 1623, 949), (239, 949, 1622, 1015), (240, 1008, 1505, 763), (240, 763, 1506, 1000), (240, 1000, 1593, 923), (240, 923, 1592, 1008), (241, 1020, 1565, 816), (241, 816, 1566, 1019), (241, 1019, 1653, 976), (241, 976, 1652, 1020), (242, 1018, 1536, 790), (242, 790, 1537, 1021), (242, 1021, 1624, 950), (242, 950, 1623, 1018), (243, 1022, 1512, 764), (243, 764, 1513, 1005), (243, 1005, 1600, 924), (243, 924, 1599, 1022), (244, 1019, 1566, 817), (244, 817, 1567, 1023), (244, 1023, 1654, 977), (244, 977, 1653, 1019), (245, 1021, 1537, 791), (245, 791, 1538, 1024), (245, 1024, 1625, 951), (245, 951, 1624, 1021), (246, 1026, 1510, 765), (246, 765, 1511, 1025), (246, 1025, 1598, 925), (246, 925, 1597, 1026), (247, 1028, 1568, 818), (247, 818, 1569, 1027), (247, 1027, 1656, 978), (247, 978, 1655, 1028), (248, 1030, 1539, 792), (248, 792, 1540, 1029), (248, 1029, 1627, 952), (248, 952, 1626, 1030), (249, 1031, 1509, 766), (249, 766, 1510, 1026), (249, 1026, 1597, 926), (249, 926, 1596, 1031), (250, 1027, 1569, 819), (250, 819, 1570, 1032), (250, 1032, 1657, 979), (250, 979, 1656, 1027), (251, 1029, 1540, 793), (251, 793, 1541, 1033), (251, 1033, 1628, 953), (251, 953, 1627, 1029), (252, 1034, 1508, 767), (252, 767, 1509, 1031), (252, 1031, 1596, 927), (252, 927, 1595, 1034), (253, 1032, 1570, 820), (253, 820, 1571, 1035), (253, 1035, 1658, 980), (253, 980, 1657, 1032), (254, 1033, 1541, 794), (254, 794, 1542, 1036), (254, 1036, 1629, 954), (254, 954, 1628, 1033), (255, 1037, 1503, 768), (255, 768, 1504, 1009), (255, 1009, 1591, 928), (255, 928, 1590, 1037), (256, 1035, 1571, 821), (256, 821, 1572, 1038), (256, 1038, 1659, 981), (256, 981, 1658, 1035), (257, 1036, 1542, 795), (257, 795, 1543, 1039), (257, 1039, 1630, 955), (257, 955, 1629, 1036), (258, 1040, 1502, 769), (258, 769, 1503, 1037), (258, 1037, 1590, 929), (258, 929, 1589, 1040), (259, 1038, 1572, 822), (259, 822, 1573, 1041), (259, 1041, 1660, 982), (259, 982, 1659, 1038), (260, 1039, 1543, 796), (260, 796, 1544, 1042), (260, 1042, 1631, 956), (260, 956, 1630, 1039), (261, 999, 1507, 770), (261, 770, 1508, 1034), (261, 1034, 1595, 930), (261, 930, 1594, 999), (262, 1041, 1573, 823), (262, 823, 1574, 1043), (262, 1043, 1661, 983), (262, 983, 1660, 1041), (263, 1042, 1544, 797), (263, 797, 1545, 1044), (263, 1044, 1632, 957), (263, 957, 1631, 1042), (264, 1012, 1501, 771), (264, 771, 1502, 1040), (264, 1040, 1589, 931), (264, 931, 1588, 1012), (265, 1046, 1575, 824), (265, 824, 1576, 1045), (265, 1045, 1663, 984), (265, 984, 1662, 1046), (266, 1044, 1545, 798), (266, 798, 1546, 1047), (266, 1047, 1633, 958), (266, 958, 1632, 1044), (267, 1049, 1515, 772), (267, 772, 1516, 1048), (267, 1048, 1603, 932), (267, 932, 1602, 1049), (268, 1045, 1576, 825), (268, 825, 1577, 1050), (268, 1050, 1664, 985), (268, 985, 1663, 1045), (269, 1047, 1546, 799), (269, 799, 1547, 1051), (269, 1051, 1634, 959), (269, 959, 1633, 1047), (270, 1048, 1516, 773), (270, 773, 1517, 1052), (270, 1052, 1604, 933), (270, 933, 1603, 1048), (271, 1054, 1578, 826), (271, 826, 1579, 1053), (271, 1053, 1666, 986), (271, 986, 1665, 1054), (272, 1051, 1547, 800), (272, 800, 1548, 1055), (272, 1055, 1635, 960), (272, 960, 1634, 1051), (273, 1052, 1517, 774), (273, 774, 1518, 1056), (273, 1056, 1605, 934), (273, 934, 1604, 1052), (274, 1053, 1579, 827), (274, 827, 1580, 1057), (274, 1057, 1667, 987), (274, 987, 1666, 1053), (275, 1055, 1548, 801), (275, 801, 1549, 1058), (275, 1058, 1636, 961), (275, 961, 1635, 1055), (276, 1060, 1519, 775), (276, 775, 1520, 1059), (276, 1059, 1607, 935), (276, 935, 1606, 1060), (277, 1062, 1581, 828), (277, 828, 1582, 1061), (277, 1061, 1669, 988), (277, 988, 1668, 1062), (278, 1058, 1549, 802), (278, 802, 1550, 1063), (278, 1063, 1637, 962), (278, 962, 1636, 1058), (279, 1059, 1520, 776), (279, 776, 1521, 1064), (279, 1064, 1608, 936), (279, 936, 1607, 1059), (280, 1066, 1583, 829), (280, 829, 1584, 1065), (280, 1065, 1671, 989), (280, 989, 1670, 1066), (281, 1063, 1550, 803), (281, 803, 1551, 1067), (281, 1067, 1638, 963), (281, 963, 1637, 1063), (282, 1064, 1521, 777), (282, 777, 1522, 1068), (282, 1068, 1609, 937), (282, 937, 1608, 1064), (283, 1065, 1584, 830), (283, 830, 1585, 1069), (283, 1069, 1672, 990), (283, 990, 1671, 1065), (284, 1067, 1551, 804), (284, 804, 1552, 1070), (284, 1070, 1639, 964), (284, 964, 1638, 1067), (285, 1072, 1523, 778), (285, 778, 1524, 1071), (285, 1071, 1611, 938), (285, 938, 1610, 1072), (286, 1070, 1552, 805), (286, 805, 1553, 1073), (286, 1073, 1640, 965), (286, 965, 1639, 1070), (287, 1071, 1524, 779), (287, 779, 1525, 1074), (287, 1074, 1612, 939), (287, 939, 1611, 1071), (288, 1076, 1554, 806), (288, 806, 1555, 1075), (288, 1075, 1642, 966), (288, 966, 1641, 1076), (289, 1074, 1525, 780), (289, 780, 1526, 1077), (289, 1077, 1613, 940), (289, 940, 1612, 1074), (290, 1075, 1555, 807), (290, 807, 1556, 992), (290, 992, 1643, 967), (290, 967, 1642, 1075), (291, 1077, 1526, 781), (291, 781, 1527, 994), (291, 994, 1614, 941), (291, 941, 1613, 1077), (292, 1152, 1594, 930), (292, 930, 1595, 1151), (292, 1151, 1682, 1090), (292, 1090, 1681, 1152), (293, 1154, 1660, 983), (293, 983, 1661, 1153), (293, 1153, 1748, 1143), (293, 1143, 1747, 1154), (294, 1156, 1631, 957), (294, 957, 1632, 1155), (294, 1155, 1719, 1117), (294, 1117, 1718, 1156), (295, 1158, 1588, 931), (295, 931, 1589, 1157), (295, 1157, 1676, 1091), (295, 1091, 1675, 1158), (296, 1160, 1662, 984), (296, 984, 1663, 1159), (296, 1159, 1750, 1144), (296, 1144, 1749, 1160), (297, 1155, 1632, 958), (297, 958, 1633, 1161), (297, 1161, 1720, 1118), (297, 1118, 1719, 1155), (298, 1163, 1602, 932), (298, 932, 1603, 1162), (298, 1162, 1690, 1092), (298, 1092, 1689, 1163), (299, 1159, 1663, 985), (299, 985, 1664, 1164), (299, 1164, 1751, 1145), (299, 1145, 1750, 1159), (300, 1161, 1633, 959), (300, 959, 1634, 1165), (300, 1165, 1721, 1119), (300, 1119, 1720, 1161), (301, 1162, 1603, 933), (301, 933, 1604, 1166), (301, 1166, 1691, 1093), (301, 1093, 1690, 1162), (302, 1168, 1665, 986), (302, 986, 1666, 1167), (302, 1167, 1753, 1146), (302, 1146, 1752, 1168), (303, 1165, 1634, 960), (303, 960, 1635, 1169), (303, 1169, 1722, 1120), (303, 1120, 1721, 1165), (304, 1166, 1604, 934), (304, 934, 1605, 1170), (304, 1170, 1692, 1094), (304, 1094, 1691, 1166), (305, 1167, 1666, 987), (305, 987, 1667, 1171), (305, 1171, 1754, 1147), (305, 1147, 1753, 1167), (306, 1169, 1635, 961), (306, 961, 1636, 1172), (306, 1172, 1723, 1121), (306, 1121, 1722, 1169), (307, 1174, 1606, 935), (307, 935, 1607, 1173), (307, 1173, 1694, 1095), (307, 1095, 1693, 1174), (308, 1176, 1668, 988), (308, 988, 1669, 1175), (308, 1175, 1756, 1148), (308, 1148, 1755, 1176), (309, 1172, 1636, 962), (309, 962, 1637, 1177), (309, 1177, 1724, 1122), (309, 1122, 1723, 1172), (310, 1173, 1607, 936), (310, 936, 1608, 1178), (310, 1178, 1695, 1096), (310, 1096, 1694, 1173), (311, 1180, 1670, 989), (311, 989, 1671, 1179), (311, 1179, 1758, 1149), (311, 1149, 1757, 1180), (312, 1177, 1637, 963), (312, 963, 1638, 1181), (312, 1181, 1725, 1123), (312, 1123, 1724, 1177), (313, 1178, 1608, 937), (313, 937, 1609, 1182), (313, 1182, 1696, 1097), (313, 1097, 1695, 1178), (314, 1179, 1671, 990), (314, 990, 1672, 1183), (314, 1183, 1759, 1150), (314, 1150, 1758, 1179), (315, 1181, 1638, 964), (315, 964, 1639, 1184), (315, 1184, 1726, 1124), (315, 1124, 1725, 1181), (316, 1186, 1610, 938), (316, 938, 1611, 1185), (316, 1185, 1698, 1098), (316, 1098, 1697, 1186), (317, 1184, 1639, 965), (317, 965, 1640, 1187), (317, 1187, 1727, 1125), (317, 1125, 1726, 1184), (318, 1185, 1611, 939), (318, 939, 1612, 1188), (318, 1188, 1699, 1099), (318, 1099, 1698, 1185), (319, 1190, 1641, 966), (319, 966, 1642, 1189), (319, 1189, 1729, 1126), (319, 1126, 1728, 1190), (320, 1188, 1612, 940), (320, 940, 1613, 1191), (320, 1191, 1700, 1100), (320, 1100, 1699, 1188), (321, 1189, 1642, 967), (321, 967, 1643, 1192), (321, 1192, 1730, 1127), (321, 1127, 1729, 1189), (322, 1191, 1613, 941), (322, 941, 1614, 1193), (322, 1193, 1701, 1101), (322, 1101, 1700, 1191), (323, 1192, 1643, 968), (323, 968, 1644, 1194), (323, 1194, 1731, 1128), (323, 1128, 1730, 1192), (324, 1193, 1614, 942), (324, 942, 1615, 1195), (324, 1195, 1702, 1102), (324, 1102, 1701, 1193), (325, 1194, 1644, 969), (325, 969, 1645, 1196), (325, 1196, 1732, 1129), (325, 1129, 1731, 1194), (326, 1195, 1615, 943), (326, 943, 1616, 1197), (326, 1197, 1703, 1103), (326, 1103, 1702, 1195), (327, 1196, 1645, 970), (327, 970, 1646, 1198), (327, 1198, 1733, 1130), (327, 1130, 1732, 1196), (328, 1197, 1616, 944), (328, 944, 1617, 1199), (328, 1199, 1704, 1104), (328, 1104, 1703, 1197), (329, 1200, 1593, 918), (329, 918, 1594, 1152), (329, 1152, 1681, 1078), (329, 1078, 1680, 1200), (330, 1198, 1646, 971), (330, 971, 1647, 1201), (330, 1201, 1734, 1131), (330, 1131, 1733, 1198), (331, 1203, 1618, 945), (331, 945, 1619, 1202), (331, 1202, 1706, 1105), (331, 1105, 1705, 1203), (332, 1205, 1600, 919), (332, 919, 1601, 1204), (332, 1204, 1688, 1079), (332, 1079, 1687, 1205), (333, 1201, 1647, 972), (333, 972, 1648, 1206), (333, 1206, 1735, 1132), (333, 1132, 1734, 1201), (334, 1202, 1619, 946), (334, 946, 1620, 1207), (334, 1207, 1707, 1106), (334, 1106, 1706, 1202), (335, 1209, 1591, 920), (335, 920, 1592, 1208), (335, 1208, 1679, 1080), (335, 1080, 1678, 1209), (336, 1206, 1648, 973), (336, 973, 1649, 1210), (336, 1210, 1736, 1133), (336, 1133, 1735, 1206), (337, 1207, 1620, 947), (337, 947, 1621, 1211), (337, 1211, 1708, 1107), (337, 1107, 1707, 1207), (338, 1212, 1587, 921), (338, 921, 1588, 1158), (338, 1158, 1675, 1081), (338, 1081, 1674, 1212), (339, 1210, 1649, 974), (339, 974, 1650, 1213), (339, 1213, 1737, 1134), (339, 1134, 1736, 1210), (340, 1211, 1621, 948), (340, 948, 1622, 1214), (340, 1214, 1709, 1108), (340, 1108, 1708, 1211), (341, 1215, 1586, 922), (341, 922, 1587, 1212), (341, 1212, 1674, 1082), (341, 1082, 1673, 1215), (342, 1213, 1650, 975), (342, 975, 1651, 1216), (342, 1216, 1738, 1135), (342, 1135, 1737, 1213), (343, 1214, 1622, 949), (343, 949, 1623, 1217), (343, 1217, 1710, 1109), (343, 1109, 1709, 1214), (344, 1208, 1592, 923), (344, 923, 1593, 1200), (344, 1200, 1680, 1083), (344, 1083, 1679, 1208), (345, 1219, 1652, 976), (345, 976, 1653, 1218), (345, 1218, 1740, 1136), (345, 1136, 1739, 1219), (346, 1217, 1623, 950), (346, 950, 1624, 1220), (346, 1220, 1711, 1110), (346, 1110, 1710, 1217), (347, 1221, 1599, 924), (347, 924, 1600, 1205), (347, 1205, 1687, 1084), (347, 1084, 1686, 1221), (348, 1218, 1653, 977), (348, 977, 1654, 1222), (348, 1222, 1741, 1137), (348, 1137, 1740, 1218), (349, 1220, 1624, 951), (349, 951, 1625, 1223), (349, 1223, 1712, 1111), (349, 1111, 1711, 1220), (350, 1225, 1597, 925), (350, 925, 1598, 1224), (350, 1224, 1685, 1085), (350, 1085, 1684, 1225), (351, 1227, 1655, 978), (351, 978, 1656, 1226), (351, 1226, 1743, 1138), (351, 1138, 1742, 1227), (352, 1229, 1626, 952), (352, 952, 1627, 1228), (352, 1228, 1714, 1112), (352, 1112, 1713, 1229), (353, 1230, 1596, 926), (353, 926, 1597, 1225), (353, 1225, 1684, 1086), (353, 1086, 1683, 1230), (354, 1226, 1656, 979), (354, 979, 1657, 1231), (354, 1231, 1744, 1139), (354, 1139, 1743, 1226), (355, 1228, 1627, 953), (355, 953, 1628, 1232), (355, 1232, 1715, 1113), (355, 1113, 1714, 1228), (356, 1151, 1595, 927), (356, 927, 1596, 1230), (356, 1230, 1683, 1087), (356, 1087, 1682, 1151), (357, 1231, 1657, 980), (357, 980, 1658, 1233), (357, 1233, 1745, 1140), (357, 1140, 1744, 1231), (358, 1232, 1628, 954), (358, 954, 1629, 1234), (358, 1234, 1716, 1114), (358, 1114, 1715, 1232), (359, 1235, 1590, 928), (359, 928, 1591, 1209), (359, 1209, 1678, 1088), (359, 1088, 1677, 1235), (360, 1233, 1658, 981), (360, 981, 1659, 1236), (360, 1236, 1746, 1141), (360, 1141, 1745, 1233), (361, 1234, 1629, 955), (361, 955, 1630, 1237), (361, 1237, 1717, 1115), (361, 1115, 1716, 1234), (362, 1157, 1589, 929), (362, 929, 1590, 1235), (362, 1235, 1677, 1089), (362, 1089, 1676, 1157), (363, 1236, 1659, 982), (363, 982, 1660, 1154), (363, 1154, 1747, 1142), (363, 1142, 1746, 1236), (364, 1237, 1630, 956), (364, 956, 1631, 1156), (364, 1156, 1718, 1116), (364, 1116, 1717, 1237), (1771, 1770, 1780, 1781), (1778, 1777, 1787, 1788), (1775, 1774, 1784, 1785), (1772, 1771, 1781, 1782), (1779, 1778, 1788, 1789), (1776, 1775, 1785, 1786), (1773, 1772, 1782, 1783), (1770, 1779, 1789, 1780), (1777, 1776, 1786, 1787), (1774, 1773, 1783, 1784), (1786, 1785, 1795, 1796), (1783, 1782, 1792, 1793), (1780, 1789, 1799, 1790), (1787, 1786, 1796, 1797), (1784, 1783, 1793, 1794), (1781, 1780, 1790, 1791), (1788, 1787, 1797, 1798), (1785, 1784, 1794, 1795), (1782, 1781, 1791, 1792), (1789, 1788, 1798, 1799), (1793, 1792, 1802, 1803), (1790, 1799, 1809, 1800), (1797, 1796, 1806, 1807), (1794, 1793, 1803, 1804), (1791, 1790, 1800, 1801), (1798, 1797, 1807, 1808), (1795, 1794, 1804, 1805), (1792, 1791, 1801, 1802), (1799, 1798, 1808, 1809), (1796, 1795, 1805, 1806), (1800, 1809, 1760, 1769), (1807, 1806, 1763, 1762), (1804, 1803, 1766, 1765), (1801, 1800, 1769, 1768), (1808, 1807, 1762, 1761), (1805, 1804, 1765, 1764), (1802, 1801, 1768, 1767), (1809, 1808, 1761, 1760), (1806, 1805, 1764, 1763), (1803, 1802, 1767, 1766), (1760, 1761, 1811, 1810), (1767, 1768, 1818, 1817), (1764, 1765, 1815, 1814), (1761, 1762, 1812, 1811), (1768, 1769, 1819, 1818), (1765, 1766, 1816, 1815), (1762, 1763, 1813, 1812), (1769, 1760, 1810, 1819), (1766, 1767, 1817, 1816), (1763, 1764, 1814, 1813), (1774, 1775, 1823, 1822), (1773, 1774, 1822, 1821), (1828, 1825, 1834, 1836), (1821, 1822, 1825, 1828), (1832, 1833, 1827, 1831), (1836, 1834, 1824, 1829), (1772, 1773, 1826, 1830), (1830, 1826, 1833, 1832), (1822, 1823, 1840, 1839), (1775, 1776, 1838, 1837), (1839, 1840, 1844, 1843), (1837, 1838, 1842, 1841), (1843, 1844, 1848, 1847), (1841, 1842, 1846, 1845), (1842, 1844, 1841, 1843), (1777, 1778, 1851, 1850), (1776, 1777, 1850, 1849), (1850, 1851, 1854, 1853), (1849, 1850, 1853, 1852), (1853, 1854, 1857, 1856), (1852, 1853, 1856, 1855), (1856, 1857, 1855), (1779, 1770, 1858, 1860), (1778, 1779, 1860, 1859), (1860, 1858, 1861, 1863), (1859, 1860, 1863, 1862), (1863, 1861, 1864, 1866), (1862, 1863, 1866, 1865), (1866, 1864, 1867, 1869), (1865, 1866, 1869, 1868), (1771, 1772, 1872, 1871), (1770, 1771, 1871, 1870), (1871, 1872, 1875, 1874), (1870, 1871, 1874, 1873), (1874, 1875, 1878, 1877), (1873, 1874, 1877, 1876)])
me_mesh.polygons.foreach_set('use_smooth', [True] * 1546)
me_mesh.use_remesh_preserve_volume = False
me_mesh.use_remesh_preserve_attributes = False
me_mesh.use_mirror_vertex_groups = False
me_mesh.update()

# ---- objects
ob_simple_gp_layer = bpy.data.objects.new('Simple_GP_Layer', me_mesh)
ob_lamp = bpy.data.objects.new('Lamp', light_lamp)
ob_camera = bpy.data.objects.new('Camera', cam_camera)

# ---- transforms, parenting, visibility, modifiers, constraints
ob_simple_gp_layer.location = (-0.1907, 0.1279, -0.001257)
ob_simple_gp_layer.lineart.crease_threshold = 0.0
ob_lamp.location = (24.67, -23.68, 32.41)
ob_lamp.rotation_euler = (0.6503, 0.05522, 1.866)
ob_lamp.lock_rotations_4d = False
ob_lamp.empty_display_type = 'ARROWS'
ob_lamp.color = (0.0, 0.0, 0.0, 0.0)
ob_lamp.lineart.crease_threshold = 0.0
ob_camera.location = (20.16, -21.31, 30.13)
ob_camera.rotation_euler = (1.109, 0.0, 0.8149)
ob_camera.lock_rotations_4d = False
ob_camera.empty_display_type = 'ARROWS'
ob_camera.color = (0.0, 0.0, 0.0, 0.0)
ob_camera.display_type = 'WIRE'
ob_camera.lineart.crease_threshold = 0.0

# ---- collection membership
col_collection_1.objects.link(ob_simple_gp_layer)
col_collection_1.objects.link(ob_lamp)
col_collection_1.objects.link(ob_camera)

# ---- scene / render settings (as saved in the file)
scene.camera = ob_camera
scene.frame_start = 1; scene.frame_end = 250; scene.frame_set(211)
scene.render.engine = 'BLENDER_EEVEE_NEXT'
scene.render.resolution_percentage = 50
scene.render.dither_intensity = 0.0
scene.cycles.use_denoising = False
scene.cycles.samples = 128
scene.cycles.sampling_pattern = 'TABULATED_SOBOL'
scene.cycles.light_sampling_threshold = 0.0
scene.cycles.use_adaptive_sampling = False
scene.cycles.use_light_tree = False
scene.cycles.blur_glossy = 0.0
scene.cycles.sample_clamp_indirect = 0.0
scene.view_settings.view_transform = 'Standard'
bpy.context.view_layer.update()
